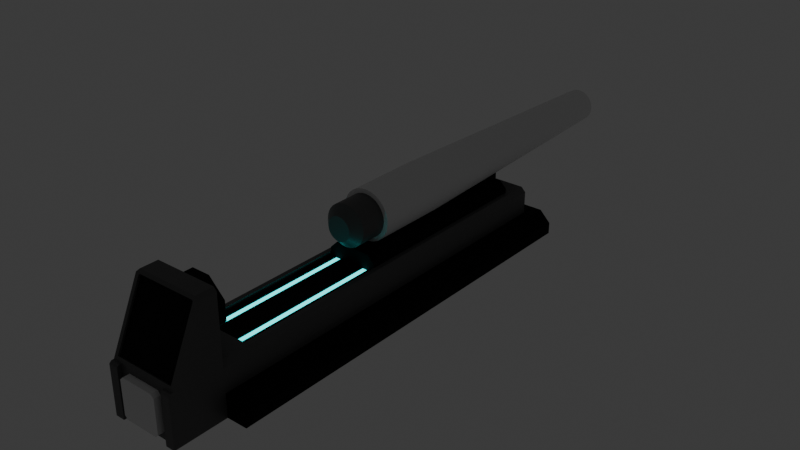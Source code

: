 # Source: Cannon.blend  (saved by Blender 4.4.32; exported with 4.5.12 LTS)
import bpy
from mathutils import Matrix  # noqa: F401  (used for matrix-valued properties, if any)

bpy.ops.wm.read_factory_settings(use_empty=True)
scene = bpy.context.scene
scene.name = 'Scene'

# ---- collections
col_collection = bpy.data.collections.new('Collection'); scene.collection.children.link(col_collection)

# ---- materials (node trees are filled in below, after node groups)
mat_cannon = bpy.data.materials.new('Cannon')
mat_glow = bpy.data.materials.new('Glow')
mat_foundation = bpy.data.materials.new('Foundation')
mat_base = bpy.data.materials.new('Base')
mat_base.alpha_threshold = 0.0
mat_base.roughness = 0.5
mat_base.line_color = (0.0, 0.0, 0.0, 1.0)
mat_screen = bpy.data.materials.new('Screen')

# ---- material node trees
mat_cannon.use_nodes = True; mat_cannon.node_tree.nodes.clear()
_N = mat_cannon.node_tree.nodes; _L = mat_cannon.node_tree.links
n0 = _N.new('ShaderNodeBsdfPrincipled'); n0.name = 'Principled BSDF'; n0.location = (10, 300)
n1 = _N.new('ShaderNodeOutputMaterial'); n1.name = 'Material Output'; n1.location = (300, 300)
_L.new(n0.outputs[0], n1.inputs[0])
n1.is_active_output = True
mat_glow.use_nodes = True; mat_glow.node_tree.nodes.clear()
_N = mat_glow.node_tree.nodes; _L = mat_glow.node_tree.links
n0 = _N.new('ShaderNodeBsdfPrincipled'); n0.name = 'Principled BSDF'; n0.location = (10, 300)
n0.inputs[0].default_value = (0.0, 1.0, 1.0, 1.0)
n0.inputs[27].default_value = (0.0, 1.0, 1.0, 1.0)
n0.inputs[28].default_value = 2.0
n1 = _N.new('ShaderNodeOutputMaterial'); n1.name = 'Material Output'; n1.location = (300, 300)
_L.new(n0.outputs[0], n1.inputs[0])
n1.is_active_output = True
mat_foundation.use_nodes = True; mat_foundation.node_tree.nodes.clear()
_N = mat_foundation.node_tree.nodes; _L = mat_foundation.node_tree.links
n0 = _N.new('ShaderNodeBsdfPrincipled'); n0.name = 'Principled BSDF'; n0.location = (10, 300)
n0.inputs[0].default_value = (0.01232, 0.01232, 0.01232, 1.0)
n0.inputs[1].default_value = 0.6535
n0.inputs[2].default_value = 1.0
n1 = _N.new('ShaderNodeOutputMaterial'); n1.name = 'Material Output'; n1.location = (300, 300)
_L.new(n0.outputs[0], n1.inputs[0])
n1.is_active_output = True
mat_base.use_nodes = True; mat_base.node_tree.nodes.clear()
_N = mat_base.node_tree.nodes; _L = mat_base.node_tree.links
n0 = _N.new('ShaderNodeOutputMaterial'); n0.name = 'Material Output'; n0.location = (300, 300)
n1 = _N.new('ShaderNodeBsdfPrincipled'); n1.name = 'Principled BSDF'; n1.location = (10, 300)
n1.inputs[0].default_value = (0.09565, 0.09565, 0.09565, 1.0)
n1.inputs[3].default_value = 1.45
_L.new(n1.outputs[0], n0.inputs[0])
n0.is_active_output = True
mat_screen.use_nodes = True; mat_screen.node_tree.nodes.clear()
_N = mat_screen.node_tree.nodes; _L = mat_screen.node_tree.links
n0 = _N.new('ShaderNodeBsdfPrincipled'); n0.name = 'Principled BSDF'; n0.location = (10, 300)
n0.inputs[0].default_value = (0.0, 0.0, 0.0, 1.0)
n0.inputs[2].default_value = 1.0
n1 = _N.new('ShaderNodeOutputMaterial'); n1.name = 'Material Output'; n1.location = (300, 300)
_L.new(n0.outputs[0], n1.inputs[0])
n1.is_active_output = True

# ---- world
world_world = bpy.data.worlds.new('World'); scene.world = world_world
world_world.use_nodes = True; world_world.node_tree.nodes.clear()
_N = world_world.node_tree.nodes; _L = world_world.node_tree.links
n0 = _N.new('ShaderNodeOutputWorld'); n0.name = 'World Output'; n0.location = (300, 300)
n1 = _N.new('ShaderNodeBackground'); n1.name = 'Background'; n1.location = (10, 300)
n1.inputs[0].default_value = (0.05088, 0.05088, 0.05088, 1.0)
_L.new(n1.outputs[0], n0.inputs[0])
n0.is_active_output = True
world_world.color = (0.05088, 0.05088, 0.05088)
world_world.sun_shadow_jitter_overblur = 0.0

# ---- meshes
me_cylinder = bpy.data.meshes.new('Cylinder')
me_cylinder.from_pydata([(1.869e-16, -1.0, 2.435), (-6.153e-16, 3.194, 1.806), (-2.379e-15, 10.0, 2.989), (-7.444e-16, 3.194, 2.435), (1.154e-15, -4.774, 1.806), (0.1951, -1.0, 2.454), (1.025e-15, -4.774, 2.435), (0.08696, 10.0, 2.997), (0.3827, -1.0, 2.511), (0.1706, 10.0, 3.023), (1.0, 3.194, 1.806), (0.5556, -1.0, 2.603), (1.0, -4.774, 1.806), (0.2476, 10.0, 3.064), (0.7071, -1.0, 2.727), (0.5, 3.194, 1.806), (0.5, -4.774, 2.435), (0.3152, 10.0, 3.119), (0.5, -4.774, 1.806), (0.8315, -1.0, 2.879), (0.3706, 10.0, 3.187), (0.5, 3.194, 2.435), (-3.923e-16, 2.189, 1.806), (0.9239, -1.0, 3.052), (-5.213e-16, 2.189, 2.435), (0.4118, 10.0, 3.264), (0.9808, -1.0, 3.239), (1.0, 2.189, 1.806), (0.4372, 10.0, 3.348), (0.5, 2.189, 1.806), (1.0, -1.0, 3.435), (0.5, 2.189, 2.435), (0.4457, 10.0, 3.435), (0.9808, -1.0, 3.63), (0.4372, 10.0, 3.521), (0.9239, -1.0, 3.817), (0.4118, 10.0, 3.605), (0.8315, -1.0, 3.99), (6.239e-16, -2.387, 1.806), (0.3706, 10.0, 3.682), (0.7071, -1.0, 4.142), (0.3152, 10.0, 3.75), (0.5, -2.387, 1.806), (0.5556, -1.0, 4.266), (0.5, -2.387, 2.435), (0.2476, 10.0, 3.805), (1.0, -2.387, 1.806), (0.3827, -1.0, 4.358), (9.539e-16, -3.873, 1.806), (0.1706, 10.0, 3.846), (0.1951, -1.0, 4.415), (0.08696, 10.0, 3.872), (0.5, -3.873, 1.806), (0.5, -3.873, 2.435), (-2.572e-16, -1.0, 4.435), (1.0, -3.873, 1.806), (-2.577e-15, 10.0, 3.88), (8.151e-16, -4.0, 2.605), (0.1618, -4.0, 2.621), (0.3174, -4.0, 2.668), (0.4608, -4.0, 2.745), (0.5865, -4.0, 2.848), (-1.0, 3.194, 1.806), (0.6896, -4.0, 2.974), (0.7663, -4.0, 3.117), (-1.0, -4.774, 1.806), (0.8135, -4.0, 3.273), (0.8294, -4.0, 3.435), (-0.5, 3.194, 1.806), (0.8135, -4.0, 3.596), (-0.5, -4.774, 2.435), (-0.5, -4.774, 1.806), (0.7663, -4.0, 3.752), (-0.5, 3.194, 2.435), (0.6896, -4.0, 3.895), (0.5865, -4.0, 4.021), (-1.0, 2.189, 1.806), (0.4608, -4.0, 4.124), (-0.5, 2.189, 1.806), (0.3174, -4.0, 4.201), (0.1618, -4.0, 4.248), (-0.5, 2.189, 2.435), (4.468e-16, -4.0, 4.264), (0.1951, -4.0, 2.454), (0.3827, -4.0, 2.511), (-0.5, -2.387, 1.806), (-0.5, -2.387, 2.435), (0.5556, -4.0, 2.603), (0.7071, -4.0, 2.727), (-1.0, -2.387, 1.806), (0.8315, -4.0, 2.879), (0.9239, -4.0, 3.052), (-0.5, -3.873, 1.806), (-0.5, -3.873, 2.435), (0.9808, -4.0, 3.239), (1.0, -4.0, 3.435), (-1.0, -3.873, 1.806), (0.9808, -4.0, 3.63), (0.9239, -4.0, 3.817), (0.8315, -4.0, 3.99), (0.7071, -4.0, 4.142), (0.5556, -4.0, 4.266), (0.3827, -4.0, 4.358), (0.1951, -4.0, 4.415), (4.089e-16, -4.0, 4.435), (0.1321, 10.0, 2.771), (-2.327e-15, 10.0, 2.758), (0.2591, 10.0, 2.809), (0.3761, 10.0, 2.872), (0.4787, 10.0, 2.956), (0.5629, 10.0, 3.058), (0.6254, 10.0, 3.175), (0.664, 10.0, 3.302), (0.677, 10.0, 3.435), (0.664, 10.0, 3.567), (0.6254, 10.0, 3.694), (0.5629, 10.0, 3.811), (0.4787, 10.0, 3.913), (0.3761, 10.0, 3.997), (0.2591, 10.0, 4.06), (0.1321, 10.0, 4.099), (-2.628e-15, 10.0, 4.112), (0.08696, 6.382, 2.997), (-1.575e-15, 6.382, 2.989), (0.1706, 6.382, 3.023), (0.2476, 6.382, 3.064), (0.3152, 6.382, 3.119), (0.3706, 6.382, 3.187), (0.4118, 6.382, 3.264), (0.4372, 6.382, 3.348), (0.4457, 6.382, 3.435), (0.4372, 6.382, 3.521), (0.4118, 6.382, 3.605), (0.3706, 6.382, 3.682), (0.3152, 6.382, 3.75), (0.2476, 6.382, 3.805), (0.1706, 6.382, 3.846), (0.08696, 6.382, 3.872), (-1.773e-15, 6.382, 3.88), (-0.1951, -1.0, 2.454), (-0.08696, 10.0, 2.997), (-0.3827, -1.0, 2.511), (-0.1706, 10.0, 3.023), (-0.5556, -1.0, 2.603), (-0.2476, 10.0, 3.064), (-0.7071, -1.0, 2.727), (-0.3152, 10.0, 3.119), (-0.8315, -1.0, 2.879), (-0.3706, 10.0, 3.187), (-0.9239, -1.0, 3.052), (-0.4118, 10.0, 3.264), (-0.9808, -1.0, 3.239), (-0.4372, 10.0, 3.348), (-1.0, -1.0, 3.435), (-0.4457, 10.0, 3.435), (-0.9808, -1.0, 3.63), (-0.4372, 10.0, 3.521), (-0.9239, -1.0, 3.817), (-0.4118, 10.0, 3.605), (-0.8315, -1.0, 3.99), (-0.3706, 10.0, 3.682), (-0.7071, -1.0, 4.142), (-0.3152, 10.0, 3.75), (-0.5556, -1.0, 4.266), (-0.2476, 10.0, 3.805), (-0.3827, -1.0, 4.358), (-0.1706, 10.0, 3.846), (-0.1951, -1.0, 4.415), (-0.08696, 10.0, 3.872), (-0.1618, -4.0, 2.621), (-0.3174, -4.0, 2.668), (-0.4608, -4.0, 2.745), (-0.5865, -4.0, 2.848), (-0.6896, -4.0, 2.974), (-0.7663, -4.0, 3.117), (-0.8135, -4.0, 3.273), (-0.8294, -4.0, 3.435), (-0.8135, -4.0, 3.596), (-0.7663, -4.0, 3.752), (-0.6896, -4.0, 3.895), (-0.5865, -4.0, 4.021), (-0.4608, -4.0, 4.124), (-0.3174, -4.0, 4.201), (-0.1618, -4.0, 4.248), (-0.1951, -4.0, 2.454), (-0.3827, -4.0, 2.511), (-0.5556, -4.0, 2.603), (-0.7071, -4.0, 2.727), (-0.8315, -4.0, 2.879), (-0.9239, -4.0, 3.052), (-0.9808, -4.0, 3.239), (-1.0, -4.0, 3.435), (-0.9808, -4.0, 3.63), (-0.9239, -4.0, 3.817), (-0.8315, -4.0, 3.99), (-0.7071, -4.0, 4.142), (-0.5556, -4.0, 4.266), (-0.3827, -4.0, 4.358), (-0.1951, -4.0, 4.415), (-0.1321, 10.0, 2.771), (-0.2591, 10.0, 2.809), (-0.3761, 10.0, 2.872), (-0.4787, 10.0, 2.956), (-0.5629, 10.0, 3.058), (-0.6254, 10.0, 3.175), (-0.664, 10.0, 3.302), (-0.677, 10.0, 3.435), (-0.664, 10.0, 3.567), (-0.6254, 10.0, 3.694), (-0.5629, 10.0, 3.811), (-0.4787, 10.0, 3.913), (-0.3761, 10.0, 3.997), (-0.2591, 10.0, 4.06), (-0.1321, 10.0, 4.099), (-0.08696, 6.382, 2.997), (-0.1706, 6.382, 3.023), (-0.2476, 6.382, 3.064), (-0.3152, 6.382, 3.119), (-0.3706, 6.382, 3.187), (-0.4118, 6.382, 3.264), (-0.4372, 6.382, 3.348), (-0.4457, 6.382, 3.435), (-0.4372, 6.382, 3.521), (-0.4118, 6.382, 3.605), (-0.3706, 6.382, 3.682), (-0.3152, 6.382, 3.75), (-0.2476, 6.382, 3.805), (-0.1706, 6.382, 3.846), (-0.08696, 6.382, 3.872), (-5.421e-16, 2.189, 2.528), (-7.717e-16, 3.194, 2.558), (0.1768, 2.189, 2.546), (0.1711, 3.194, 2.575), (0.3468, 2.189, 2.597), (0.3356, 3.194, 2.624), (0.5, 2.406, 2.686), (0.5, 2.189, 2.679), (0.4871, 3.194, 2.705), (0.5, 3.194, 2.716), (0.3827, -3.873, 2.511), (0.3827, -2.387, 2.511), (0.1951, -3.873, 2.454), (0.1951, -2.387, 2.454), (0.5, -2.387, 2.573), (0.5, -3.873, 2.573), (9.078e-07, -2.387, 2.435), (2.408e-16, -1.243, 2.435), (2.225e-06, -4.0, 2.435), (2.118e-06, -3.873, 2.435), (8.53e-16, -4.0, 2.435), (-0.1768, 2.189, 2.546), (-0.1711, 3.194, 2.575), (-0.3468, 2.189, 2.597), (-0.3356, 3.194, 2.624), (-0.5, 2.189, 2.679), (-0.5, 2.406, 2.686), (-0.4871, 3.194, 2.705), (-0.5, 3.194, 2.716), (-0.1951, -3.873, 2.454), (-0.1951, -2.387, 2.454), (-0.3827, -3.873, 2.511), (-0.3827, -2.387, 2.511), (-0.5, -3.873, 2.573), (-0.5, -2.387, 2.573), (-2.225e-06, -4.0, 2.435), (-2.118e-06, -3.873, 2.435), (-9.078e-07, -2.387, 2.435), (0.7173, 3.194, 2.435), (1.0, 3.194, 2.152), (1.0, -4.774, 2.152), (0.7173, -4.774, 2.435), (0.7173, 2.189, 2.435), (1.0, 2.189, 2.152), (0.7173, -2.387, 2.435), (1.0, -2.387, 2.152), (1.0, -3.873, 2.152), (0.7173, -3.873, 2.435), (-1.0, 3.194, 2.152), (-0.7173, 3.194, 2.435), (-0.7173, -4.774, 2.435), (-1.0, -4.774, 2.152), (-1.0, 2.189, 2.152), (-0.7173, 2.189, 2.435), (-1.0, -2.387, 2.152), (-0.7173, -2.387, 2.435), (-0.7173, -3.873, 2.435), (-1.0, -3.873, 2.152), (1.05e-15, -5.404, 2.95), (1.051e-15, -5.06, 2.605), (0.1618, -5.06, 2.621), (0.09448, -5.404, 2.96), (0.3174, -5.06, 2.668), (0.1853, -5.404, 2.987), (0.4608, -5.06, 2.745), (0.2691, -5.404, 3.032), (0.5865, -5.06, 2.848), (0.3424, -5.404, 3.092), (0.6896, -5.06, 2.974), (0.4027, -5.404, 3.165), (0.7663, -5.06, 3.117), (0.4474, -5.404, 3.249), (0.8135, -5.06, 3.273), (0.475, -5.404, 3.34), (0.8294, -5.06, 3.435), (0.4843, -5.404, 3.435), (0.8135, -5.06, 3.596), (0.475, -5.404, 3.529), (0.7663, -5.06, 3.752), (0.4474, -5.404, 3.62), (0.6896, -5.06, 3.895), (0.4027, -5.404, 3.704), (0.5865, -5.06, 4.021), (0.3424, -5.404, 3.777), (0.4608, -5.06, 4.124), (0.2691, -5.404, 3.837), (0.3174, -5.06, 4.201), (0.1853, -5.404, 3.882), (0.09448, -5.404, 3.91), (0.1618, -5.06, 4.248), (6.822e-16, -5.06, 4.264), (8.351e-16, -5.404, 3.919), (-0.1618, -5.06, 2.621), (-0.09448, -5.404, 2.96), (-0.3174, -5.06, 2.668), (-0.1853, -5.404, 2.987), (-0.4608, -5.06, 2.745), (-0.2691, -5.404, 3.032), (-0.5865, -5.06, 2.848), (-0.3424, -5.404, 3.092), (-0.6896, -5.06, 2.974), (-0.4027, -5.404, 3.165), (-0.7663, -5.06, 3.117), (-0.4474, -5.404, 3.249), (-0.8135, -5.06, 3.273), (-0.475, -5.404, 3.34), (-0.8294, -5.06, 3.435), (-0.4843, -5.404, 3.435), (-0.8135, -5.06, 3.596), (-0.475, -5.404, 3.529), (-0.7663, -5.06, 3.752), (-0.4474, -5.404, 3.62), (-0.6896, -5.06, 3.895), (-0.4027, -5.404, 3.704), (-0.5865, -5.06, 4.021), (-0.3424, -5.404, 3.777), (-0.4608, -5.06, 4.124), (-0.2691, -5.404, 3.837), (-0.3174, -5.06, 4.201), (-0.1853, -5.404, 3.882), (-0.09448, -5.404, 3.91), (-0.1618, -5.06, 4.248)], [], [(230, 106, 105, 232), (5, 0, 229, 231), (105, 107, 234, 232), (8, 5, 231, 233), (107, 108, 237, 234), (11, 8, 233, 236, 235), (109, 14, 11, 235, 238, 237, 108), (14, 109, 110, 19), (19, 110, 111, 23), (23, 111, 112, 26), (26, 112, 113, 30), (30, 113, 114, 33), (33, 114, 115, 35), (35, 115, 116, 37), (37, 116, 117, 40), (40, 117, 118, 43), (43, 118, 119, 47), (47, 119, 120, 50), (50, 120, 121, 54), (19, 23, 91, 90), (47, 50, 103, 102), (84, 83, 241, 239), (242, 5, 8, 240), (35, 37, 99, 98), (23, 26, 94, 91), (50, 54, 104, 103), (8, 11, 87, 84, 239, 244, 243, 240), (37, 40, 100, 99), (26, 30, 95, 94), (11, 14, 88, 87), (40, 43, 101, 100), (30, 33, 97, 95), (14, 19, 90, 88), (43, 47, 102, 101), (83, 247, 248, 241), (0, 5, 242, 245, 246), (33, 35, 98, 97), (247, 83, 58, 57, 249), (59, 58, 83, 84), (60, 59, 84, 87), (61, 60, 87, 88), (63, 61, 88, 90), (64, 63, 90, 91), (66, 64, 91, 94), (67, 66, 94, 95), (69, 67, 95, 97), (72, 69, 97, 98), (74, 72, 98, 99), (75, 74, 99, 100), (77, 75, 100, 101), (79, 77, 101, 102), (80, 79, 102, 103), (82, 80, 103, 104), (57, 58, 289, 288), (64, 66, 301, 299), (66, 67, 303, 301), (67, 69, 305, 303), (69, 72, 307, 305), (72, 74, 309, 307), (74, 75, 311, 309), (75, 77, 313, 311), (77, 79, 315, 313), (79, 80, 318, 315), (57, 288, 321, 169), (80, 82, 319, 318), (59, 60, 293, 291), (183, 350, 319, 82), (60, 61, 295, 293), (61, 63, 297, 295), (63, 64, 299, 297), (2, 7, 105, 106), (7, 9, 107, 105), (9, 13, 108, 107), (13, 17, 109, 108), (17, 20, 110, 109), (20, 25, 111, 110), (25, 28, 112, 111), (28, 32, 113, 112), (32, 34, 114, 113), (34, 36, 115, 114), (36, 39, 116, 115), (39, 41, 117, 116), (41, 45, 118, 117), (45, 49, 119, 118), (49, 51, 120, 119), (51, 56, 121, 120), (36, 34, 131, 132), (39, 36, 132, 133), (41, 39, 133, 134), (45, 41, 134, 135), (49, 45, 135, 136), (7, 2, 123, 122), (51, 49, 136, 137), (9, 7, 122, 124), (56, 51, 137, 138), (13, 9, 124, 125), (17, 13, 125, 126), (20, 17, 126, 127), (25, 20, 127, 128), (28, 25, 128, 129), (32, 28, 129, 130), (34, 32, 130, 131), (124, 122, 123, 138, 137, 136, 135, 134, 133, 132, 131, 130, 129, 128, 127, 126, 125), (251, 199, 106, 230), (0, 139, 250, 229), (200, 199, 251, 253), (250, 139, 141, 252), (256, 201, 200, 253), (252, 141, 143, 255, 254), (143, 145, 202, 201, 256, 257, 255), (145, 147, 203, 202), (147, 149, 204, 203), (149, 151, 205, 204), (151, 153, 206, 205), (153, 155, 207, 206), (155, 157, 208, 207), (157, 159, 209, 208), (159, 161, 210, 209), (161, 163, 211, 210), (163, 165, 212, 211), (165, 167, 213, 212), (167, 54, 121, 213), (147, 188, 189, 149), (165, 197, 198, 167), (184, 185, 260, 258), (141, 139, 259, 261), (157, 193, 194, 159), (149, 189, 190, 151), (167, 198, 104, 54), (185, 186, 143, 141, 261, 263, 262, 260), (159, 194, 195, 161), (151, 190, 191, 153), (143, 186, 187, 145), (161, 195, 196, 163), (153, 191, 192, 155), (145, 187, 188, 147), (163, 196, 197, 165), (265, 264, 184, 258), (266, 259, 139, 0, 246), (155, 192, 193, 157), (57, 169, 184, 264, 249), (170, 185, 184, 169), (171, 186, 185, 170), (172, 187, 186, 171), (173, 188, 187, 172), (174, 189, 188, 173), (175, 190, 189, 174), (176, 191, 190, 175), (177, 192, 191, 176), (178, 193, 192, 177), (179, 194, 193, 178), (180, 195, 194, 179), (181, 196, 195, 180), (182, 197, 196, 181), (183, 198, 197, 182), (82, 104, 198, 183), (320, 287, 290, 292, 294, 296, 298, 300, 302, 304, 306, 308, 310, 312, 314, 316, 317), (174, 331, 333, 175), (175, 333, 335, 176), (176, 335, 337, 177), (177, 337, 339, 178), (178, 339, 341, 179), (179, 341, 343, 180), (180, 343, 345, 181), (181, 345, 347, 182), (182, 347, 350, 183), (58, 59, 291, 289), (170, 323, 325, 171), (169, 321, 323, 170), (171, 325, 327, 172), (172, 327, 329, 173), (173, 329, 331, 174), (2, 106, 199, 140), (140, 199, 200, 142), (142, 200, 201, 144), (144, 201, 202, 146), (146, 202, 203, 148), (148, 203, 204, 150), (150, 204, 205, 152), (152, 205, 206, 154), (154, 206, 207, 156), (156, 207, 208, 158), (158, 208, 209, 160), (160, 209, 210, 162), (162, 210, 211, 164), (164, 211, 212, 166), (166, 212, 213, 168), (168, 213, 121, 56), (158, 223, 222, 156), (160, 224, 223, 158), (162, 225, 224, 160), (164, 226, 225, 162), (166, 227, 226, 164), (140, 214, 123, 2), (168, 228, 227, 166), (142, 215, 214, 140), (56, 138, 228, 168), (144, 216, 215, 142), (146, 217, 216, 144), (148, 218, 217, 146), (150, 219, 218, 148), (152, 220, 219, 150), (154, 221, 220, 152), (156, 222, 221, 154), (227, 228, 138, 123, 214, 215, 216, 217, 218, 219, 220, 221, 222, 223, 224, 225, 226), (249, 6, 16, 53, 248, 247), (52, 55, 12, 18), (12, 269, 270, 16, 18), (18, 16, 6, 4), (10, 268, 272, 27), (1, 3, 21, 15), (271, 31, 44, 273), (48, 52, 18, 4), (55, 275, 269, 12), (15, 21, 267, 268, 10), (1, 15, 29, 22), (276, 53, 16, 270), (15, 10, 27, 29), (235, 236, 31, 21, 238), (24, 31, 236, 233, 231, 229), (238, 21, 3, 230, 232, 234, 237), (27, 272, 274, 46), (22, 29, 42, 38), (273, 44, 53, 276), (29, 27, 46, 42), (245, 44, 31, 24, 246), (46, 274, 275, 55), (38, 42, 52, 48), (62, 76, 281, 277), (42, 46, 55, 52), (243, 44, 245, 242, 240), (248, 53, 244, 239, 241), (244, 53, 44, 243), (93, 70, 6, 249, 264, 265), (92, 71, 65, 96), (285, 279, 70, 93), (71, 4, 6, 70), (278, 282, 81, 73), (1, 68, 73, 3), (96, 65, 280, 286), (48, 4, 71, 92), (282, 284, 86, 81), (65, 71, 70, 279, 280), (1, 22, 78, 68), (68, 62, 277, 278, 73), (68, 78, 76, 62), (257, 73, 81, 254, 255), (254, 81, 24, 229, 250, 252), (230, 3, 73, 257, 256, 253, 251), (76, 89, 283, 281), (22, 38, 85, 78), (284, 285, 93, 86), (78, 85, 89, 76), (246, 24, 81, 86, 266), (89, 96, 286, 283), (38, 48, 92, 85), (85, 92, 96, 89), (266, 86, 263, 261, 259), (260, 262, 93, 265, 258), (86, 93, 262, 263), (269, 275, 276, 270), (267, 271, 272, 268), (271, 273, 274, 272), (273, 276, 275, 274), (279, 285, 286, 280), (277, 281, 282, 278), (281, 283, 284, 282), (283, 286, 285, 284), (267, 21, 31, 271), (318, 319, 320, 317), (288, 289, 290, 287), (289, 291, 292, 290), (291, 293, 294, 292), (293, 295, 296, 294), (295, 297, 298, 296), (297, 299, 300, 298), (299, 301, 302, 300), (301, 303, 304, 302), (303, 305, 306, 304), (305, 307, 308, 306), (307, 309, 310, 308), (309, 311, 312, 310), (311, 313, 314, 312), (313, 315, 316, 314), (315, 318, 317, 316), (348, 349, 350, 347), (346, 348, 347, 345), (344, 346, 345, 343), (342, 344, 343, 341), (340, 342, 341, 339), (338, 340, 339, 337), (336, 338, 337, 335), (334, 336, 335, 333), (332, 334, 333, 331), (330, 332, 331, 329), (328, 330, 329, 327), (326, 328, 327, 325), (324, 326, 325, 323), (322, 324, 323, 321), (287, 322, 321, 288), (319, 350, 349, 320), (348, 346, 344, 342, 340, 338, 336, 334, 332, 330, 328, 326, 324, 322, 287, 320, 349)])
me_cylinder.polygons.foreach_set('use_smooth', [1, 1, 1, 1, 1, 1, 1, 1, 1, 1, 1, 1, 1, 1, 1, 1, 1, 1, 1, 1, 1, 1, 1, 1, 1, 1, 1, 1, 1, 1, 1, 1, 1, 1, 1, 1, 1, 0, 0, 0, 0, 0, 0, 0, 0, 0, 0, 0, 0, 0, 0, 0, 0, 1, 1, 1, 1, 1, 1, 1, 1, 1, 1, 1, 1, 1, 1, 1, 1, 1, 0, 0, 0, 0, 0, 0, 0, 0, 0, 0, 0, 0, 0, 0, 0, 0, 1, 1, 1, 1, 1, 1, 1, 1, 1, 1, 1, 1, 1, 1, 1, 1, 0, 1, 1, 1, 1, 1, 1, 1, 1, 1, 1, 1, 1, 1, 1, 1, 1, 1, 1, 1, 1, 1, 1, 1, 1, 1, 1, 1, 1, 1, 1, 1, 1, 1, 1, 1, 1, 1, 0, 0, 0, 0, 0, 0, 0, 0, 0, 0, 0, 0, 0, 0, 0, 0, 0, 1, 1, 1, 1, 1, 1, 1, 1, 1, 1, 1, 1, 1, 1, 1, 0, 0, 0, 0, 0, 0, 0, 0, 0, 0, 0, 0, 0, 0, 0, 0, 1, 1, 1, 1, 1, 1, 1, 1, 1, 1, 1, 1, 1, 1, 1, 1, 0, 0, 0, 0, 0, 0, 0, 0, 0, 0, 0, 0, 0, 0, 0, 0, 0, 0, 0, 0, 0, 0, 0, 0, 0, 0, 0, 0, 0, 0, 0, 0, 0, 0, 0, 0, 0, 0, 0, 0, 0, 0, 0, 0, 0, 0, 0, 0, 0, 0, 0, 0, 0, 0, 0, 0, 0, 0, 0, 0, 0, 0, 0, 0, 0, 1, 1, 1, 1, 1, 1, 1, 1, 1, 1, 1, 1, 1, 1, 1, 1, 0, 0, 0, 0, 0, 0, 0, 0, 0, 0, 0, 0, 0, 0, 0, 1, 0])
me_cylinder.polygons.foreach_set('material_index', [0, 0, 0, 0, 0, 0, 0, 0, 0, 0, 0, 0, 0, 0, 0, 0, 0, 0, 0, 0, 0, 0, 0, 0, 0, 0, 0, 0, 0, 0, 0, 0, 0, 0, 0, 0, 0, 0, 0, 0, 0, 0, 0, 0, 0, 0, 0, 0, 0, 0, 0, 0, 0, 3, 3, 3, 3, 3, 3, 3, 3, 3, 3, 3, 3, 3, 3, 3, 3, 3, 0, 0, 0, 0, 0, 0, 0, 0, 0, 0, 0, 0, 0, 0, 0, 0, 0, 0, 0, 0, 0, 0, 0, 0, 0, 0, 0, 0, 0, 0, 0, 0, 1, 0, 0, 0, 0, 0, 0, 0, 0, 0, 0, 0, 0, 0, 0, 0, 0, 0, 0, 0, 0, 0, 0, 0, 0, 0, 0, 0, 0, 0, 0, 0, 0, 0, 0, 0, 0, 0, 0, 0, 0, 0, 0, 0, 0, 0, 0, 0, 0, 0, 0, 0, 0, 0, 3, 3, 3, 3, 3, 3, 3, 3, 3, 3, 3, 3, 3, 3, 3, 3, 0, 0, 0, 0, 0, 0, 0, 0, 0, 0, 0, 0, 0, 0, 0, 0, 0, 0, 0, 0, 0, 0, 0, 0, 0, 0, 0, 0, 0, 0, 0, 0, 1, 2, 2, 2, 2, 2, 2, 2, 2, 2, 2, 2, 2, 2, 2, 2, 2, 2, 2, 2, 2, 2, 2, 2, 2, 2, 2, 2, 2, 2, 2, 2, 2, 2, 2, 2, 2, 2, 2, 2, 2, 2, 2, 2, 2, 2, 2, 2, 2, 2, 2, 2, 2, 2, 2, 2, 2, 2, 2, 2, 2, 2, 2, 2, 2, 3, 3, 3, 3, 3, 3, 3, 3, 3, 3, 3, 3, 3, 3, 3, 3, 3, 3, 3, 3, 3, 3, 3, 3, 3, 3, 3, 3, 3, 3, 3, 3, 3])
_k = set([(287, 290), (287, 322), (288, 289), (288, 321), (289, 291), (290, 292), (291, 293), (292, 294), (293, 295), (294, 296), (295, 297), (296, 298), (297, 299), (298, 300), (299, 301), (300, 302), (301, 303), (302, 304), (303, 305), (304, 306), (305, 307), (306, 308), (307, 309), (308, 310), (309, 311), (310, 312), (311, 313), (312, 314), (313, 315), (314, 316), (315, 318), (316, 317), (317, 320), (318, 319), (319, 350), (320, 349), (321, 323), (322, 324), (323, 325), (324, 326), (325, 327), (326, 328), (327, 329), (328, 330), (329, 331), (330, 332), (331, 333), (332, 334), (333, 335), (334, 336), (335, 337), (336, 338), (337, 339), (338, 340), (339, 341), (340, 342), (341, 343), (342, 344), (343, 345), (344, 346), (345, 347), (346, 348), (347, 350), (348, 349)])
me_cylinder.attributes.new('sharp_edge', 'BOOLEAN', 'EDGE').data.foreach_set('value', [ (min(e.vertices), max(e.vertices)) in _k for e in me_cylinder.edges])
_uv = me_cylinder.uv_layers.new(name='UVMap')
_uv.uv.foreach_set('vector', [1.0, 0.6906, 1.0, 1.0, 0.9688, 1.0, 0.9688, 0.6906, 0.9688, 0.5, 1.0, 0.5, 1.0, 0.645, 0.9688, 0.645, 0.9688, 1.0, 0.9375, 1.0, 0.9375, 0.6906, 0.9688, 0.6906, 0.9375, 0.5, 0.9688, 0.5, 0.9688, 0.645, 0.9375, 0.645, 0.9375, 1.0, 0.9062, 1.0, 0.9062, 0.6906, 0.9375, 0.6906, 0.9062, 0.5, 0.9375, 0.5, 0.9375, 0.645, 0.907, 0.645, 0.9062, 0.6548, 0.875, 1.0, 0.875, 0.5, 0.9062, 0.5, 0.9062, 0.6548, 0.9032, 0.6906, 0.9062, 0.6906, 0.9062, 1.0, 0.875, 0.5, 0.875, 1.0, 0.8438, 1.0, 0.8438, 0.5, 0.8438, 0.5, 0.8438, 1.0, 0.8125, 1.0, 0.8125, 0.5, 0.8125, 0.5, 0.8125, 1.0, 0.7812, 1.0, 0.7812, 0.5, 0.7812, 0.5, 0.7812, 1.0, 0.75, 1.0, 0.75, 0.5, 0.75, 0.5, 0.75, 1.0, 0.7188, 1.0, 0.7188, 0.5, 0.7188, 0.5, 0.7188, 1.0, 0.6875, 1.0, 0.6875, 0.5, 0.6875, 0.5, 0.6875, 1.0, 0.6562, 1.0, 0.6562, 0.5, 0.6562, 0.5, 0.6562, 1.0, 0.625, 1.0, 0.625, 0.5, 0.625, 0.5, 0.625, 1.0, 0.5938, 1.0, 0.5938, 0.5, 0.5938, 0.5, 0.5938, 1.0, 0.5625, 1.0, 0.5625, 0.5, 0.5625, 0.5, 0.5625, 1.0, 0.5312, 1.0, 0.5312, 0.5, 0.5312, 0.5, 0.5312, 1.0, 0.5, 1.0, 0.5, 0.5, 0.8438, 0.5, 0.8125, 0.5, 0.8125, 0.5, 0.8438, 0.5, 0.5625, 0.5, 0.5312, 0.5, 0.5312, 0.5, 0.5625, 0.5, 0.9375, 0.5, 0.9688, 0.5, 0.9688, 0.5, 0.9375, 0.5, 0.9688, 0.5, 0.9688, 0.5, 0.9375, 0.5, 0.9375, 0.5, 0.6875, 0.5, 0.6562, 0.5, 0.6562, 0.5, 0.6875, 0.5, 0.8125, 0.5, 0.7812, 0.5, 0.7812, 0.5, 0.8125, 0.5, 0.5312, 0.5, 0.5, 0.5, 0.5, 0.5, 0.5312, 0.5, 0.9375, 0.5, 0.9062, 0.5, 0.9062, 0.5, 0.9375, 0.5, 0.9375, 0.5, 0.9163, 0.5, 0.9163, 0.5, 0.9375, 0.5, 0.6562, 0.5, 0.625, 0.5, 0.625, 0.5, 0.6562, 0.5, 0.7812, 0.5, 0.75, 0.5, 0.75, 0.5, 0.7812, 0.5, 0.9062, 0.5, 0.875, 0.5, 0.875, 0.5, 0.9062, 0.5, 0.625, 0.5, 0.5938, 0.5, 0.5938, 0.5, 0.625, 0.5, 0.75, 0.5, 0.7188, 0.5, 0.7188, 0.5, 0.75, 0.5, 0.875, 0.5, 0.8438, 0.5, 0.8438, 0.5, 0.875, 0.5, 0.5938, 0.5, 0.5625, 0.5, 0.5625, 0.5, 0.5938, 0.5, 0.9688, 0.5, 1.0, 0.5, 1.0, 0.5, 0.9688, 0.5, 1.0, 0.5, 0.9688, 0.5, 0.9688, 0.5, 1.0, 0.5, 1.0, 0.5, 0.7188, 0.5, 0.6875, 0.5, 0.6875, 0.5, 0.7188, 0.5, 0.75, 0.49, 0.7968, 0.4854, 0.7888, 0.4452, 0.75, 0.4491, 0.75, 0.49, 0.8262, 0.4339, 0.7888, 0.4452, 0.7968, 0.4854, 0.8418, 0.4717, 0.8606, 0.4155, 0.8262, 0.4339, 0.8418, 0.4717, 0.8833, 0.4496, 0.8908, 0.3908, 0.8606, 0.4155, 0.8833, 0.4496, 0.9197, 0.4197, 0.9155, 0.3606, 0.8908, 0.3908, 0.9197, 0.4197, 0.9496, 0.3833, 0.9339, 0.3262, 0.9155, 0.3606, 0.9496, 0.3833, 0.9717, 0.3418, 0.9452, 0.2888, 0.9339, 0.3262, 0.9717, 0.3418, 0.9854, 0.2968, 0.9491, 0.25, 0.9452, 0.2888, 0.9854, 0.2968, 0.99, 0.25, 0.9452, 0.2112, 0.9491, 0.25, 0.99, 0.25, 0.9854, 0.2032, 0.9339, 0.1738, 0.9452, 0.2112, 0.9854, 0.2032, 0.9717, 0.1582, 0.9155, 0.1394, 0.9339, 0.1738, 0.9717, 0.1582, 0.9496, 0.1167, 0.8908, 0.1092, 0.9155, 0.1394, 0.9496, 0.1167, 0.9197, 0.08029, 0.8606, 0.08449, 0.8908, 0.1092, 0.9197, 0.08029, 0.8833, 0.05045, 0.8262, 0.0661, 0.8606, 0.08449, 0.8833, 0.05045, 0.8418, 0.02827, 0.7888, 0.05477, 0.8262, 0.0661, 0.8418, 0.02827, 0.7968, 0.01461, 0.75, 0.05094, 0.7888, 0.05477, 0.7968, 0.01461, 0.75, 0.01, 0.75, 0.4491, 0.7888, 0.4452, 0.7888, 0.4452, 0.75, 0.4491, 0.9339, 0.3262, 0.9452, 0.2888, 0.9452, 0.2888, 0.9339, 0.3262, 0.9452, 0.2888, 0.9491, 0.25, 0.9491, 0.25, 0.9452, 0.2888, 0.9491, 0.25, 0.9452, 0.2112, 0.9452, 0.2112, 0.9491, 0.25, 0.9452, 0.2112, 0.9339, 0.1738, 0.9339, 0.1738, 0.9452, 0.2112, 0.9339, 0.1738, 0.9155, 0.1394, 0.9155, 0.1394, 0.9339, 0.1738, 0.9155, 0.1394, 0.8908, 0.1092, 0.8908, 0.1092, 0.9155, 0.1394, 0.8908, 0.1092, 0.8606, 0.08449, 0.8606, 0.08449, 0.8908, 0.1092, 0.8606, 0.08449, 0.8262, 0.0661, 0.8262, 0.0661, 0.8606, 0.08449, 0.8262, 0.0661, 0.7888, 0.05477, 0.7888, 0.05477, 0.8262, 0.0661, 0.75, 0.4491, 0.75, 0.4491, 0.7888, 0.4452, 0.7888, 0.4452, 0.7888, 0.05477, 0.75, 0.05094, 0.75, 0.05094, 0.7888, 0.05477, 0.8262, 0.4339, 0.8606, 0.4155, 0.8606, 0.4155, 0.8262, 0.4339, 0.7888, 0.05477, 0.7888, 0.05477, 0.75, 0.05094, 0.75, 0.05094, 0.8606, 0.4155, 0.8908, 0.3908, 0.8908, 0.3908, 0.8606, 0.4155, 0.8908, 0.3908, 0.9155, 0.3606, 0.9155, 0.3606, 0.8908, 0.3908, 0.9155, 0.3606, 0.9339, 0.3262, 0.9339, 0.3262, 0.9155, 0.3606, 0.25, 0.408, 0.2808, 0.405, 0.2968, 0.4854, 0.25, 0.49, 0.2808, 0.405, 0.3105, 0.396, 0.3418, 0.4717, 0.2968, 0.4854, 0.3105, 0.396, 0.3378, 0.3814, 0.3833, 0.4496, 0.3418, 0.4717, 0.3378, 0.3814, 0.3617, 0.3617, 0.4197, 0.4197, 0.3833, 0.4496, 0.3617, 0.3617, 0.3814, 0.3378, 0.4496, 0.3833, 0.4197, 0.4197, 0.3814, 0.3378, 0.396, 0.3105, 0.4717, 0.3418, 0.4496, 0.3833, 0.396, 0.3105, 0.405, 0.2808, 0.4854, 0.2968, 0.4717, 0.3418, 0.405, 0.2808, 0.408, 0.25, 0.49, 0.25, 0.4854, 0.2968, 0.408, 0.25, 0.405, 0.2192, 0.4854, 0.2032, 0.49, 0.25, 0.405, 0.2192, 0.396, 0.1895, 0.4717, 0.1582, 0.4854, 0.2032, 0.396, 0.1895, 0.3814, 0.1622, 0.4496, 0.1167, 0.4717, 0.1582, 0.3814, 0.1622, 0.3617, 0.1383, 0.4197, 0.08029, 0.4496, 0.1167, 0.3617, 0.1383, 0.3378, 0.1186, 0.3833, 0.05045, 0.4197, 0.08029, 0.3378, 0.1186, 0.3105, 0.104, 0.3418, 0.02827, 0.3833, 0.05045, 0.3105, 0.104, 0.2808, 0.09501, 0.2968, 0.01461, 0.3418, 0.02827, 0.2808, 0.09501, 0.25, 0.09198, 0.25, 0.01, 0.2968, 0.01461, 0.396, 0.1895, 0.405, 0.2192, 0.405, 0.2192, 0.396, 0.1895, 0.3814, 0.1622, 0.396, 0.1895, 0.396, 0.1895, 0.3814, 0.1622, 0.3617, 0.1383, 0.3814, 0.1622, 0.3814, 0.1622, 0.3617, 0.1383, 0.3378, 0.1186, 0.3617, 0.1383, 0.3617, 0.1383, 0.3378, 0.1186, 0.3105, 0.104, 0.3378, 0.1186, 0.3378, 0.1186, 0.3105, 0.104, 0.2808, 0.405, 0.25, 0.408, 0.25, 0.408, 0.2808, 0.405, 0.2808, 0.09501, 0.3105, 0.104, 0.3105, 0.104, 0.2808, 0.09501, 0.3105, 0.396, 0.2808, 0.405, 0.2808, 0.405, 0.3105, 0.396, 0.25, 0.09198, 0.2808, 0.09501, 0.2808, 0.09501, 0.25, 0.09198, 0.3378, 0.3814, 0.3105, 0.396, 0.3105, 0.396, 0.3378, 0.3814, 0.3617, 0.3617, 0.3378, 0.3814, 0.3378, 0.3814, 0.3617, 0.3617, 0.3814, 0.3378, 0.3617, 0.3617, 0.3617, 0.3617, 0.3814, 0.3378, 0.396, 0.3105, 0.3814, 0.3378, 0.3814, 0.3378, 0.396, 0.3105, 0.405, 0.2808, 0.396, 0.3105, 0.396, 0.3105, 0.405, 0.2808, 0.408, 0.25, 0.405, 0.2808, 0.405, 0.2808, 0.408, 0.25, 0.405, 0.2192, 0.408, 0.25, 0.408, 0.25, 0.405, 0.2192, 0.3105, 0.396, 0.2808, 0.405, 0.25, 0.408, 0.25, 0.09198, 0.2808, 0.09501, 0.3105, 0.104, 0.3378, 0.1186, 0.3617, 0.1383, 0.3814, 0.1622, 0.396, 0.1895, 0.405, 0.2192, 0.408, 0.25, 0.405, 0.2808, 0.396, 0.3105, 0.3814, 0.3378, 0.3617, 0.3617, 0.3378, 0.3814, 0.9688, 0.6906, 0.9688, 1.0, 1.0, 1.0, 1.0, 0.6906, 1.0, 0.5, 0.9688, 0.5, 0.9688, 0.645, 1.0, 0.645, 0.9375, 1.0, 0.9688, 1.0, 0.9688, 0.6906, 0.9375, 0.6906, 0.9688, 0.645, 0.9688, 0.5, 0.9375, 0.5, 0.9375, 0.645, 0.9062, 0.6906, 0.9062, 1.0, 0.9375, 1.0, 0.9375, 0.6906, 0.9375, 0.645, 0.9375, 0.5, 0.9062, 0.5, 0.9062, 0.6548, 0.907, 0.645, 0.9062, 0.5, 0.875, 0.5, 0.875, 1.0, 0.9062, 1.0, 0.9062, 0.6906, 0.9032, 0.6906, 0.9062, 0.6548, 0.875, 0.5, 0.8438, 0.5, 0.8438, 1.0, 0.875, 1.0, 0.8438, 0.5, 0.8125, 0.5, 0.8125, 1.0, 0.8438, 1.0, 0.8125, 0.5, 0.7812, 0.5, 0.7812, 1.0, 0.8125, 1.0, 0.7812, 0.5, 0.75, 0.5, 0.75, 1.0, 0.7812, 1.0, 0.75, 0.5, 0.7188, 0.5, 0.7188, 1.0, 0.75, 1.0, 0.7188, 0.5, 0.6875, 0.5, 0.6875, 1.0, 0.7188, 1.0, 0.6875, 0.5, 0.6562, 0.5, 0.6562, 1.0, 0.6875, 1.0, 0.6562, 0.5, 0.625, 0.5, 0.625, 1.0, 0.6562, 1.0, 0.625, 0.5, 0.5938, 0.5, 0.5938, 1.0, 0.625, 1.0, 0.5938, 0.5, 0.5625, 0.5, 0.5625, 1.0, 0.5938, 1.0, 0.5625, 0.5, 0.5312, 0.5, 0.5312, 1.0, 0.5625, 1.0, 0.5312, 0.5, 0.5, 0.5, 0.5, 1.0, 0.5312, 1.0, 0.8438, 0.5, 0.8438, 0.5, 0.8125, 0.5, 0.8125, 0.5, 0.5625, 0.5, 0.5625, 0.5, 0.5312, 0.5, 0.5312, 0.5, 0.9688, 0.5, 0.9375, 0.5, 0.9375, 0.5, 0.9688, 0.5, 0.9375, 0.5, 0.9688, 0.5, 0.9688, 0.5, 0.9375, 0.5, 0.6875, 0.5, 0.6875, 0.5, 0.6562, 0.5, 0.6562, 0.5, 0.8125, 0.5, 0.8125, 0.5, 0.7812, 0.5, 0.7812, 0.5, 0.5312, 0.5, 0.5312, 0.5, 0.5, 0.5, 0.5, 0.5, 0.9375, 0.5, 0.9062, 0.5, 0.9062, 0.5, 0.9375, 0.5, 0.9375, 0.5, 0.9163, 0.5, 0.9163, 0.5, 0.9375, 0.5, 0.6562, 0.5, 0.6562, 0.5, 0.625, 0.5, 0.625, 0.5, 0.7812, 0.5, 0.7812, 0.5, 0.75, 0.5, 0.75, 0.5, 0.9062, 0.5, 0.9062, 0.5, 0.875, 0.5, 0.875, 0.5, 0.625, 0.5, 0.625, 0.5, 0.5938, 0.5, 0.5938, 0.5, 0.75, 0.5, 0.75, 0.5, 0.7188, 0.5, 0.7188, 0.5, 0.875, 0.5, 0.875, 0.5, 0.8438, 0.5, 0.8438, 0.5, 0.5938, 0.5, 0.5938, 0.5, 0.5625, 0.5, 0.5625, 0.5, 1.0, 0.5, 1.0, 0.5, 0.9688, 0.5, 0.9688, 0.5, 1.0, 0.5, 0.9688, 0.5, 0.9688, 0.5, 1.0, 0.5, 1.0, 0.5, 0.7188, 0.5, 0.7188, 0.5, 0.6875, 0.5, 0.6875, 0.5, 0.75, 0.4491, 0.7888, 0.4452, 0.7968, 0.4854, 0.75, 0.49, 0.75, 0.49, 0.8262, 0.4339, 0.8418, 0.4717, 0.7968, 0.4854, 0.7888, 0.4452, 0.8606, 0.4155, 0.8833, 0.4496, 0.8418, 0.4717, 0.8262, 0.4339, 0.8908, 0.3908, 0.9197, 0.4197, 0.8833, 0.4496, 0.8606, 0.4155, 0.9155, 0.3606, 0.9496, 0.3833, 0.9197, 0.4197, 0.8908, 0.3908, 0.9339, 0.3262, 0.9717, 0.3418, 0.9496, 0.3833, 0.9155, 0.3606, 0.9452, 0.2888, 0.9854, 0.2968, 0.9717, 0.3418, 0.9339, 0.3262, 0.9491, 0.25, 0.99, 0.25, 0.9854, 0.2968, 0.9452, 0.2888, 0.9452, 0.2112, 0.9854, 0.2032, 0.99, 0.25, 0.9491, 0.25, 0.9339, 0.1738, 0.9717, 0.1582, 0.9854, 0.2032, 0.9452, 0.2112, 0.9155, 0.1394, 0.9496, 0.1167, 0.9717, 0.1582, 0.9339, 0.1738, 0.8908, 0.1092, 0.9197, 0.08029, 0.9496, 0.1167, 0.9155, 0.1394, 0.8606, 0.08449, 0.8833, 0.05045, 0.9197, 0.08029, 0.8908, 0.1092, 0.8262, 0.0661, 0.8418, 0.02827, 0.8833, 0.05045, 0.8606, 0.08449, 0.7888, 0.05477, 0.7968, 0.01461, 0.8418, 0.02827, 0.8262, 0.0661, 0.75, 0.05094, 0.75, 0.01, 0.7968, 0.01461, 0.7888, 0.05477, 0.75, 0.1338, 0.75, 0.3662, 0.7727, 0.364, 0.7945, 0.3574, 0.8146, 0.3466, 0.8322, 0.3322, 0.8466, 0.3146, 0.8574, 0.2945, 0.864, 0.2727, 0.8662, 0.25, 0.864, 0.2273, 0.8574, 0.2055, 0.8466, 0.1854, 0.8322, 0.1678, 0.8146, 0.1534, 0.7945, 0.1426, 0.7727, 0.136, 0.9339, 0.3262, 0.9339, 0.3262, 0.9452, 0.2888, 0.9452, 0.2888, 0.9452, 0.2888, 0.9452, 0.2888, 0.9491, 0.25, 0.9491, 0.25, 0.9491, 0.25, 0.9491, 0.25, 0.9452, 0.2112, 0.9452, 0.2112, 0.9452, 0.2112, 0.9452, 0.2112, 0.9339, 0.1738, 0.9339, 0.1738, 0.9339, 0.1738, 0.9339, 0.1738, 0.9155, 0.1394, 0.9155, 0.1394, 0.9155, 0.1394, 0.9155, 0.1394, 0.8908, 0.1092, 0.8908, 0.1092, 0.8908, 0.1092, 0.8908, 0.1092, 0.8606, 0.08449, 0.8606, 0.08449, 0.8606, 0.08449, 0.8606, 0.08449, 0.8262, 0.0661, 0.8262, 0.0661, 0.8262, 0.0661, 0.8262, 0.0661, 0.7888, 0.05477, 0.7888, 0.05477, 0.7888, 0.4452, 0.8262, 0.4339, 0.8262, 0.4339, 0.7888, 0.4452, 0.8262, 0.4339, 0.8262, 0.4339, 0.8606, 0.4155, 0.8606, 0.4155, 0.7888, 0.4452, 0.7888, 0.4452, 0.8262, 0.4339, 0.8262, 0.4339, 0.8606, 0.4155, 0.8606, 0.4155, 0.8908, 0.3908, 0.8908, 0.3908, 0.8908, 0.3908, 0.8908, 0.3908, 0.9155, 0.3606, 0.9155, 0.3606, 0.9155, 0.3606, 0.9155, 0.3606, 0.9339, 0.3262, 0.9339, 0.3262, 0.25, 0.408, 0.25, 0.49, 0.2968, 0.4854, 0.2808, 0.405, 0.2808, 0.405, 0.2968, 0.4854, 0.3418, 0.4717, 0.3105, 0.396, 0.3105, 0.396, 0.3418, 0.4717, 0.3833, 0.4496, 0.3378, 0.3814, 0.3378, 0.3814, 0.3833, 0.4496, 0.4197, 0.4197, 0.3617, 0.3617, 0.3617, 0.3617, 0.4197, 0.4197, 0.4496, 0.3833, 0.3814, 0.3378, 0.3814, 0.3378, 0.4496, 0.3833, 0.4717, 0.3418, 0.396, 0.3105, 0.396, 0.3105, 0.4717, 0.3418, 0.4854, 0.2968, 0.405, 0.2808, 0.405, 0.2808, 0.4854, 0.2968, 0.49, 0.25, 0.408, 0.25, 0.408, 0.25, 0.49, 0.25, 0.4854, 0.2032, 0.405, 0.2192, 0.405, 0.2192, 0.4854, 0.2032, 0.4717, 0.1582, 0.396, 0.1895, 0.396, 0.1895, 0.4717, 0.1582, 0.4496, 0.1167, 0.3814, 0.1622, 0.3814, 0.1622, 0.4496, 0.1167, 0.4197, 0.08029, 0.3617, 0.1383, 0.3617, 0.1383, 0.4197, 0.08029, 0.3833, 0.05045, 0.3378, 0.1186, 0.3378, 0.1186, 0.3833, 0.05045, 0.3418, 0.02827, 0.3105, 0.104, 0.3105, 0.104, 0.3418, 0.02827, 0.2968, 0.01461, 0.2808, 0.09501, 0.2808, 0.09501, 0.2968, 0.01461, 0.25, 0.01, 0.25, 0.09198, 0.396, 0.1895, 0.396, 0.1895, 0.405, 0.2192, 0.405, 0.2192, 0.3814, 0.1622, 0.3814, 0.1622, 0.396, 0.1895, 0.396, 0.1895, 0.3617, 0.1383, 0.3617, 0.1383, 0.3814, 0.1622, 0.3814, 0.1622, 0.3378, 0.1186, 0.3378, 0.1186, 0.3617, 0.1383, 0.3617, 0.1383, 0.3105, 0.104, 0.3105, 0.104, 0.3378, 0.1186, 0.3378, 0.1186, 0.2808, 0.405, 0.2808, 0.405, 0.25, 0.408, 0.25, 0.408, 0.2808, 0.09501, 0.2808, 0.09501, 0.3105, 0.104, 0.3105, 0.104, 0.3105, 0.396, 0.3105, 0.396, 0.2808, 0.405, 0.2808, 0.405, 0.25, 0.09198, 0.25, 0.09198, 0.2808, 0.09501, 0.2808, 0.09501, 0.3378, 0.3814, 0.3378, 0.3814, 0.3105, 0.396, 0.3105, 0.396, 0.3617, 0.3617, 0.3617, 0.3617, 0.3378, 0.3814, 0.3378, 0.3814, 0.3814, 0.3378, 0.3814, 0.3378, 0.3617, 0.3617, 0.3617, 0.3617, 0.396, 0.3105, 0.396, 0.3105, 0.3814, 0.3378, 0.3814, 0.3378, 0.405, 0.2808, 0.405, 0.2808, 0.396, 0.3105, 0.396, 0.3105, 0.408, 0.25, 0.408, 0.25, 0.405, 0.2808, 0.405, 0.2808, 0.405, 0.2192, 0.405, 0.2192, 0.408, 0.25, 0.408, 0.25, 0.3105, 0.104, 0.2808, 0.09501, 0.25, 0.09198, 0.25, 0.408, 0.2808, 0.405, 0.3105, 0.396, 0.3378, 0.3814, 0.3617, 0.3617, 0.3814, 0.3378, 0.396, 0.3105, 0.405, 0.2808, 0.408, 0.25, 0.405, 0.2192, 0.396, 0.1895, 0.3814, 0.1622, 0.3617, 0.1383, 0.3378, 0.1186, 0.5, 0.7257, 0.5, 0.75, 0.4375, 0.75, 0.4375, 0.7217, 0.5, 0.7217, 0.5, 0.7257, 0.5625, 0.2217, 0.625, 0.2217, 0.625, 0.25, 0.5625, 0.25, 0.375, 0.75, 0.5034, 0.75, 0.625, 0.7853, 0.625, 0.8125, 0.375, 0.8125, 0.375, 0.8125, 0.625, 0.8125, 0.625, 0.875, 0.375, 0.875, 0.375, 0.25, 0.5034, 0.25, 0.5034, 0.2815, 0.375, 0.2815, 0.625, 0.625, 0.875, 0.625, 0.875, 0.6875, 0.625, 0.6875, 0.4103, 0.5315, 0.4375, 0.5315, 0.4375, 0.6751, 0.4103, 0.6751, 0.5, 0.2217, 0.5625, 0.2217, 0.5625, 0.25, 0.5, 0.25, 0.375, 0.4717, 0.5034, 0.4717, 0.5034, 0.5, 0.375, 0.5, 0.625, 0.6875, 0.875, 0.6875, 0.875, 0.7147, 0.7534, 0.75, 0.625, 0.75, 0.5, 0.0, 0.5625, 0.0, 0.5625, 0.03152, 0.5, 0.03152, 0.4103, 0.7217, 0.4375, 0.7217, 0.4375, 0.75, 0.4103, 0.75, 0.5625, 0.0, 0.625, 0.0, 0.625, 0.03152, 0.5625, 0.03152, 0.4375, 0.5247, 0.4375, 0.5315, 0.4375, 0.5315, 0.4375, 0.5, 0.4375, 0.5, 0.5, 0.5315, 0.4375, 0.5315, 0.4375, 0.5315, 0.4566, 0.5315, 0.4779, 0.5315, 0.5, 0.5315, 0.875, 0.6875, 0.875, 0.6875, 0.875, 0.625, 0.875, 0.625, 0.875, 0.6464, 0.875, 0.6669, 0.875, 0.6859, 0.375, 0.2815, 0.5034, 0.2815, 0.5034, 0.4251, 0.375, 0.4251, 0.5, 0.03152, 0.5625, 0.03152, 0.5625, 0.1751, 0.5, 0.1751, 0.4103, 0.6751, 0.4375, 0.6751, 0.4375, 0.7217, 0.4103, 0.7217, 0.5625, 0.03152, 0.625, 0.03152, 0.625, 0.1751, 0.5625, 0.1751, 0.5, 0.6751, 0.4375, 0.6751, 0.4375, 0.5315, 0.5, 0.5315, 0.5, 0.6392, 0.375, 0.4251, 0.5034, 0.4251, 0.5034, 0.4717, 0.375, 0.4717, 0.5, 0.1751, 0.5625, 0.1751, 0.5625, 0.2217, 0.5, 0.2217, 0.375, 0.25, 0.375, 0.2815, 0.5034, 0.2815, 0.5034, 0.25, 0.5625, 0.1751, 0.625, 0.1751, 0.625, 0.2217, 0.5625, 0.2217, 0.4375, 0.6751, 0.4375, 0.6751, 0.5, 0.6751, 0.4756, 0.6751, 0.4522, 0.6751, 0.5, 0.7217, 0.4375, 0.7217, 0.4375, 0.7217, 0.4522, 0.7217, 0.4756, 0.7217, 0.4375, 0.7217, 0.4375, 0.7217, 0.4375, 0.6751, 0.4375, 0.6751, 0.4375, 0.7217, 0.4375, 0.75, 0.5, 0.75, 0.5, 0.7257, 0.5, 0.7257, 0.5, 0.7217, 0.5625, 0.2217, 0.5625, 0.25, 0.625, 0.25, 0.625, 0.2217, 0.4103, 0.7217, 0.4103, 0.75, 0.4375, 0.75, 0.4375, 0.7217, 0.375, 0.8125, 0.375, 0.875, 0.625, 0.875, 0.625, 0.8125, 0.4103, 0.5, 0.4103, 0.5315, 0.4375, 0.5315, 0.4375, 0.5, 0.625, 0.625, 0.625, 0.6875, 0.875, 0.6875, 0.875, 0.625, 0.375, 0.4717, 0.375, 0.5, 0.5034, 0.5, 0.5034, 0.4717, 0.5, 0.2217, 0.5, 0.25, 0.5625, 0.25, 0.5625, 0.2217, 0.4103, 0.5315, 0.4103, 0.6751, 0.4375, 0.6751, 0.4375, 0.5315, 0.375, 0.75, 0.375, 0.8125, 0.625, 0.8125, 0.625, 0.7853, 0.5034, 0.75, 0.5, 0.0, 0.5, 0.03152, 0.5625, 0.03152, 0.5625, 0.0, 0.625, 0.6875, 0.625, 0.75, 0.7534, 0.75, 0.875, 0.7147, 0.875, 0.6875, 0.5625, 0.0, 0.5625, 0.03152, 0.625, 0.03152, 0.625, 0.0, 0.4375, 0.5, 0.4375, 0.5, 0.4375, 0.5315, 0.4375, 0.5315, 0.4375, 0.5247, 0.4375, 0.5315, 0.4375, 0.5315, 0.5, 0.5315, 0.5, 0.5315, 0.4779, 0.5315, 0.4566, 0.5315, 0.875, 0.625, 0.875, 0.625, 0.875, 0.6875, 0.875, 0.6875, 0.875, 0.6859, 0.875, 0.6669, 0.875, 0.6464, 0.375, 0.2815, 0.375, 0.4251, 0.5034, 0.4251, 0.5034, 0.2815, 0.5, 0.03152, 0.5, 0.1751, 0.5625, 0.1751, 0.5625, 0.03152, 0.4103, 0.6751, 0.4103, 0.7217, 0.4375, 0.7217, 0.4375, 0.6751, 0.5625, 0.03152, 0.5625, 0.1751, 0.625, 0.1751, 0.625, 0.03152, 0.5, 0.6392, 0.5, 0.5315, 0.4375, 0.5315, 0.4375, 0.6751, 0.5, 0.6751, 0.375, 0.4251, 0.375, 0.4717, 0.5034, 0.4717, 0.5034, 0.4251, 0.5, 0.1751, 0.5, 0.2217, 0.5625, 0.2217, 0.5625, 0.1751, 0.5625, 0.1751, 0.5625, 0.2217, 0.625, 0.2217, 0.625, 0.1751, 0.5, 0.6751, 0.4375, 0.6751, 0.4375, 0.6751, 0.4522, 0.6751, 0.4756, 0.6751, 0.4522, 0.7217, 0.4375, 0.7217, 0.4375, 0.7217, 0.5, 0.7217, 0.4756, 0.7217, 0.4375, 0.6751, 0.4375, 0.7217, 0.4375, 0.7217, 0.4375, 0.6751, 0.375, 0.75, 0.375, 0.7217, 0.4103, 0.7217, 0.4103, 0.75, 0.4103, 0.5, 0.4103, 0.5315, 0.375, 0.5315, 0.375, 0.5, 0.4103, 0.5315, 0.4103, 0.6751, 0.375, 0.6751, 0.375, 0.5315, 0.4103, 0.6751, 0.4103, 0.7217, 0.375, 0.7217, 0.375, 0.6751, 0.4103, 0.75, 0.4103, 0.7217, 0.375, 0.7217, 0.375, 0.75, 0.375, 0.5, 0.375, 0.5315, 0.4103, 0.5315, 0.4103, 0.5, 0.375, 0.5315, 0.375, 0.6751, 0.4103, 0.6751, 0.4103, 0.5315, 0.375, 0.6751, 0.375, 0.7217, 0.4103, 0.7217, 0.4103, 0.6751, 0.4103, 0.5, 0.4375, 0.5, 0.4375, 0.5315, 0.4103, 0.5315, 0.7888, 0.05477, 0.75, 0.05094, 0.75, 0.1338, 0.7727, 0.136, 0.75, 0.4491, 0.7888, 0.4452, 0.7727, 0.364, 0.75, 0.3662, 0.7888, 0.4452, 0.8262, 0.4339, 0.7945, 0.3574, 0.7727, 0.364, 0.8262, 0.4339, 0.8606, 0.4155, 0.8146, 0.3466, 0.7945, 0.3574, 0.8606, 0.4155, 0.8908, 0.3908, 0.8322, 0.3322, 0.8146, 0.3466, 0.8908, 0.3908, 0.9155, 0.3606, 0.8466, 0.3146, 0.8322, 0.3322, 0.9155, 0.3606, 0.9339, 0.3262, 0.8574, 0.2945, 0.8466, 0.3146, 0.9339, 0.3262, 0.9452, 0.2888, 0.864, 0.2727, 0.8574, 0.2945, 0.9452, 0.2888, 0.9491, 0.25, 0.8662, 0.25, 0.864, 0.2727, 0.9491, 0.25, 0.9452, 0.2112, 0.864, 0.2273, 0.8662, 0.25, 0.9452, 0.2112, 0.9339, 0.1738, 0.8574, 0.2055, 0.864, 0.2273, 0.9339, 0.1738, 0.9155, 0.1394, 0.8466, 0.1854, 0.8574, 0.2055, 0.9155, 0.1394, 0.8908, 0.1092, 0.8322, 0.1678, 0.8466, 0.1854, 0.8908, 0.1092, 0.8606, 0.08449, 0.8146, 0.1534, 0.8322, 0.1678, 0.8606, 0.08449, 0.8262, 0.0661, 0.7945, 0.1426, 0.8146, 0.1534, 0.8262, 0.0661, 0.7888, 0.05477, 0.7727, 0.136, 0.7945, 0.1426, 0.7945, 0.1426, 0.7727, 0.136, 0.7888, 0.05477, 0.8262, 0.0661, 0.8146, 0.1534, 0.7945, 0.1426, 0.8262, 0.0661, 0.8606, 0.08449, 0.8322, 0.1678, 0.8146, 0.1534, 0.8606, 0.08449, 0.8908, 0.1092, 0.8466, 0.1854, 0.8322, 0.1678, 0.8908, 0.1092, 0.9155, 0.1394, 0.8574, 0.2055, 0.8466, 0.1854, 0.9155, 0.1394, 0.9339, 0.1738, 0.864, 0.2273, 0.8574, 0.2055, 0.9339, 0.1738, 0.9452, 0.2112, 0.8662, 0.25, 0.864, 0.2273, 0.9452, 0.2112, 0.9491, 0.25, 0.864, 0.2727, 0.8662, 0.25, 0.9491, 0.25, 0.9452, 0.2888, 0.8574, 0.2945, 0.864, 0.2727, 0.9452, 0.2888, 0.9339, 0.3262, 0.8466, 0.3146, 0.8574, 0.2945, 0.9339, 0.3262, 0.9155, 0.3606, 0.8322, 0.3322, 0.8466, 0.3146, 0.9155, 0.3606, 0.8908, 0.3908, 0.8146, 0.3466, 0.8322, 0.3322, 0.8908, 0.3908, 0.8606, 0.4155, 0.7945, 0.3574, 0.8146, 0.3466, 0.8606, 0.4155, 0.8262, 0.4339, 0.7727, 0.364, 0.7945, 0.3574, 0.8262, 0.4339, 0.7888, 0.4452, 0.75, 0.3662, 0.7727, 0.364, 0.7888, 0.4452, 0.75, 0.4491, 0.75, 0.05094, 0.7888, 0.05477, 0.7727, 0.136, 0.75, 0.1338, 0.7945, 0.1426, 0.8146, 0.1534, 0.8322, 0.1678, 0.8466, 0.1854, 0.8574, 0.2055, 0.864, 0.2273, 0.8662, 0.25, 0.864, 0.2727, 0.8574, 0.2945, 0.8466, 0.3146, 0.8322, 0.3322, 0.8146, 0.3466, 0.7945, 0.3574, 0.7727, 0.364, 0.75, 0.3662, 0.75, 0.1338, 0.7727, 0.136])
me_cylinder.materials.append(mat_cannon)
me_cylinder.materials.append(mat_glow)
me_cylinder.materials.append(mat_foundation)
me_cylinder.materials.append(mat_base)
me_cylinder.update()
me_cube = bpy.data.meshes.new('Cube')
me_cube.from_pydata([(1.367, -13.99, -0.01285), (1.219, -13.93, 2.122), (1.367, 4.044, -0.01285), (0.0, 4.044, -0.01285), (0.0, 4.044, 1.987), (0.0, -13.99, 0.2109), (0.0, -13.99, 1.763), (1.367, -12.06, -0.01285), (0.0, -12.06, 1.987), (0.0, -12.06, -0.01285), (0.0, -12.76, 4.63), (0.0, -12.06, 4.63), (1.0, 4.044, 1.987), (1.0, 4.044, -0.01285), (1.0, -12.06, -0.01285), (1.0, -12.83, 4.496), (1.367, -10.85, -0.01285), (0.0, -10.85, 1.987), (0.0, -10.85, -0.01285), (1.0, -10.85, -0.01285), (1.0, -10.85, 1.987), (1.367, 3.194, -0.01285), (0.0, 3.194, 1.987), (0.0, 3.194, -0.01285), (1.0, 3.194, -0.01285), (1.0, 3.194, 1.987), (0.0, 3.194, 1.853), (0.0, -10.85, 1.853), (1.0, 3.194, 1.853), (1.0, -10.85, 1.853), (1.246, -12.06, 4.63), (1.367, -12.06, 4.509), (1.219, -12.85, 4.457), (1.18, -12.83, 4.496), (1.185, 4.044, 1.987), (1.367, 4.044, 1.805), (1.367, -12.06, 1.805), (1.185, -12.06, 1.987), (1.367, -12.06, 2.169), (1.367, -12.25, 1.987), (1.367, -10.85, 1.805), (1.185, -10.85, 1.987), (1.367, 3.194, 1.805), (1.185, 3.194, 1.987), (0.0, -12.06, 4.435), (0.0, -12.06, 2.435), (0.0, -11.48, 2.435), (0.0, -11.48, 4.435), (1.0, -12.06, 3.8), (0.3655, -12.06, 4.435), (1.0, -12.06, 4.63), (0.3655, -12.06, 2.435), (1.0, -12.06, 3.069), (1.0, -12.06, 1.987), (1.0, -11.48, 3.069), (0.3655, -11.48, 2.435), (0.3655, -11.48, 4.435), (1.0, -11.48, 3.8), (1.367, 4.044, 0.8961), (1.367, 3.194, 0.8961), (1.367, -12.06, 0.8961), (1.367, -10.85, 0.8961), (2.199, 3.194, -0.01285), (2.199, 4.044, -0.01285), (2.199, -12.06, -0.01285), (2.199, -10.85, -0.01285), (1.75, 4.044, 0.8961), (2.199, 4.044, 0.4464), (2.199, 3.194, 0.4464), (1.75, 3.194, 0.8961), (2.199, -12.06, 0.4464), (1.75, -12.06, 0.8961), (2.199, -10.85, 0.4464), (1.75, -10.85, 0.8961), (0.0, 4.044, 0.8961), (1.0, 4.044, 0.8961), (1.0, 4.677, -0.01285), (0.0, 4.677, -0.01285), (0.0, 4.677, 0.8961), (1.367, 4.677, -0.01285), (1.0, 4.677, 0.8961), (1.367, 4.677, 0.8961), (2.199, 4.677, -0.01285), (2.199, 4.677, 0.4464), (1.75, 4.677, 0.8961), (1.0, -13.93, 2.122), (0.0, -13.93, 2.122), (0.0, -13.99, -0.01285), (1.0, -13.99, -0.01285), (0.0, -14.26, 1.763), (0.0, -14.26, 0.2109), (1.0, -13.99, 1.987), (0.0, -13.99, 1.987), (1.0, -12.76, 4.63), (0.0, -12.83, 4.496), (1.367, -13.99, 1.987), (1.246, -12.76, 4.63), (1.367, -12.82, 4.509), (0.0, -12.75, 4.461), (0.0, -13.86, 2.087), (1.0, -13.86, 2.087), (1.0, -12.75, 4.461), (1.219, -13.86, 2.087), (1.18, -12.75, 4.461), (1.219, -12.77, 4.422), (0.5, 4.044, -0.01285), (0.5, -13.99, 1.987), (0.5, -12.06, -0.01285), (0.5, -12.76, 4.63), (0.5, 4.044, 1.987), (0.5, -13.99, -0.01285), (0.5, -10.85, -0.01285), (0.5, -10.85, 1.987), (0.5, 3.194, 1.987), (0.5, 3.194, -0.01285), (0.5, -10.85, 1.853), (0.5, 3.194, 1.853), (0.5, -12.06, 4.63), (0.1827, -12.06, 4.435), (0.1827, -11.48, 4.435), (0.1827, -12.06, 2.435), (0.1827, -11.48, 2.435), (0.5, -12.06, 1.987), (0.5, 4.044, 0.8961), (0.5, 4.677, -0.01285), (0.5, 4.677, 0.8961), (0.3881, -13.99, 1.763), (0.3881, -13.99, 0.2109), (0.3881, -14.26, 1.763), (0.3881, -14.26, 0.2109), (0.5, -13.93, 2.122), (0.5, -12.83, 4.496), (0.5, -13.86, 2.087), (0.5, -12.75, 4.461), (0.75, 4.044, 1.987), (0.75, -13.99, -0.01285), (0.75, -10.85, 1.987), (0.75, 3.194, 1.987), (0.75, -10.85, 1.853), (0.75, 3.194, 1.853), (0.75, -12.06, 4.63), (0.2741, -12.06, 2.435), (0.2741, -11.48, 2.435), (0.75, -12.06, 1.987), (0.5822, -13.99, 0.2109), (0.5822, -14.26, 0.2109), (0.75, 4.044, -0.01285), (0.75, -13.99, 1.987), (0.75, -12.06, -0.01285), (0.75, -12.76, 4.63), (0.75, -10.85, -0.01285), (0.75, 3.194, -0.01285), (0.2741, -12.06, 4.435), (0.2741, -11.48, 4.435), (0.75, 4.044, 0.8961), (0.75, 4.677, -0.01285), (0.75, 4.677, 0.8961), (0.5822, -13.99, 1.763), (0.5822, -14.26, 1.763), (0.75, -13.93, 2.122), (0.75, -12.83, 4.496), (0.75, -13.86, 2.087), (0.75, -12.75, 4.461), (0.5, 3.194, 1.806), (0.5, -10.85, 1.806), (0.75, -10.85, 1.806), (0.75, 3.194, 1.806), (0.7762, -13.99, 0.3334), (0.6538, -13.99, 0.2109), (0.8628, -13.99, 0.1243), (0.6538, -13.99, 1.763), (0.7762, -13.99, 1.641), (0.8628, -13.99, 1.85), (0.7762, -14.26, 1.641), (0.6538, -14.26, 1.763), (0.6538, -14.26, 0.2109), (0.7762, -14.26, 0.3334), (1.367, -14.17, -0.01285), (1.0, -14.17, -0.01285), (1.367, -14.09, 1.987), (1.367, -14.17, 1.908), (1.0, -14.17, 1.908), (1.0, -14.09, 1.987)], [], [(58, 35, 42, 59), (41, 20, 53, 37), (14, 7, 0, 88), (152, 49, 56, 153), (172, 171, 167, 169, 88, 91), (112, 17, 8, 122), (19, 16, 7, 14), (59, 42, 40, 61), (117, 11, 10, 108), (32, 33, 103, 104), (1, 32, 104, 102), (61, 40, 36, 60), (150, 19, 14, 148), (48, 52, 54, 57), (88, 0, 177, 178), (7, 60, 36, 39, 95, 0), (148, 14, 88, 135), (154, 75, 80, 156), (39, 36, 38), (151, 24, 19, 150), (43, 25, 20, 41), (24, 21, 16, 19), (20, 25, 28, 29), (109, 4, 22, 113), (13, 2, 21, 24), (95, 39, 38, 31, 97), (146, 13, 24, 151), (63, 2, 79, 82), (116, 26, 27, 115), (136, 20, 29, 138), (113, 22, 26, 116), (30, 96, 97, 31), (30, 50, 93, 96), (36, 37, 38), (41, 37, 36, 40), (43, 41, 40, 42), (34, 43, 42, 35), (34, 12, 25, 43), (119, 121, 46, 47), (120, 45, 46, 121), (117, 118, 44, 11), (122, 8, 45, 120), (48, 49, 50), (51, 52, 53), (54, 52, 51, 55), (56, 49, 48, 57), (38, 37, 53, 52, 48, 50, 30, 31), (16, 21, 62, 65), (21, 2, 63, 62), (61, 60, 71, 73), (59, 61, 73, 69), (58, 59, 69, 66), (65, 72, 70, 64), (63, 67, 68, 62), (60, 7, 64, 70, 71), (7, 16, 65, 64), (62, 68, 72, 65), (73, 71, 70, 72), (69, 73, 72, 68), (66, 69, 68, 67), (2, 13, 76, 79), (155, 156, 80, 76), (123, 74, 4, 109), (58, 75, 12, 34, 35), (76, 80, 81, 79), (79, 81, 84, 83, 82), (58, 66, 84, 81), (66, 67, 83, 84), (75, 58, 81, 80), (105, 3, 77, 124), (67, 63, 82, 83), (175, 176, 173, 174, 158, 145), (127, 5, 87, 110), (144, 168, 175, 145), (129, 128, 89, 90), (126, 6, 89, 128), (170, 157, 158, 174), (130, 86, 92, 106), (160, 15, 93, 149), (1, 85, 91, 95), (33, 32, 97, 96), (15, 33, 96, 93), (32, 1, 95, 97), (100, 102, 104, 103, 101), (161, 100, 101, 162), (131, 94, 98, 133), (33, 15, 101, 103), (85, 1, 102, 100), (159, 85, 100, 161), (86, 130, 132, 99), (160, 131, 133, 162), (99, 132, 133, 98), (94, 131, 108, 10), (159, 130, 106, 147), (5, 127, 129, 90), (157, 126, 128, 158), (145, 158, 128, 129), (144, 127, 110, 135), (6, 126, 106, 92), (146, 105, 124, 155), (154, 123, 109, 134), (77, 78, 125, 124), (143, 122, 120, 141), (140, 152, 118, 117), (141, 120, 121, 142), (153, 142, 121, 119), (137, 113, 116, 139), (17, 112, 115, 27), (116, 115, 164, 163), (3, 105, 114, 23), (134, 109, 113, 137), (23, 114, 111, 18), (74, 123, 125, 78), (9, 107, 110, 87), (18, 111, 107, 9), (140, 117, 108, 149), (136, 112, 122, 143), (44, 118, 119, 47), (20, 136, 143, 53), (50, 140, 149, 93), (12, 134, 137, 25), (28, 139, 138, 29), (25, 137, 139, 28), (54, 55, 142, 153, 56, 57), (51, 141, 142, 55), (50, 49, 152, 140), (53, 143, 141, 51), (75, 154, 134, 12), (13, 146, 155, 76), (167, 171, 173, 176), (157, 170, 172, 91, 147), (85, 159, 147, 91), (15, 160, 162, 101), (130, 159, 161, 132), (132, 161, 162, 133), (131, 160, 149, 108), (127, 144, 145, 129), (126, 157, 147, 106), (124, 125, 156, 155), (112, 136, 138, 115), (105, 146, 151, 114), (114, 151, 150, 111), (123, 154, 156, 125), (107, 148, 135, 110), (111, 150, 148, 107), (118, 152, 153, 119), (166, 163, 164, 165), (138, 139, 166, 165), (115, 138, 165, 164), (139, 116, 163, 166), (167, 168, 169), (170, 171, 172), (170, 174, 173, 171), (175, 168, 167, 176), (169, 168, 144, 135, 88), (95, 91, 182, 179), (91, 88, 178, 181, 182), (177, 180, 181, 178), (179, 182, 181, 180), (0, 95, 179, 180, 177)])
me_cube.polygons.foreach_set('material_index', [0, 0, 0, 3, 0, 0, 3, 0, 0, 0, 0, 0, 3, 3, 0, 0, 0, 3, 0, 3, 0, 3, 0, 0, 3, 0, 3, 3, 3, 0, 0, 0, 0, 0, 0, 0, 0, 0, 3, 3, 0, 0, 0, 0, 3, 3, 0, 3, 3, 3, 3, 3, 3, 3, 3, 3, 3, 3, 3, 3, 3, 3, 0, 0, 3, 3, 3, 3, 3, 3, 3, 2, 0, 2, 2, 2, 2, 0, 0, 0, 0, 0, 0, 1, 1, 0, 0, 0, 0, 0, 0, 1, 0, 0, 2, 2, 2, 0, 0, 3, 0, 3, 0, 0, 3, 3, 0, 0, 3, 3, 0, 3, 3, 0, 3, 0, 0, 3, 0, 0, 0, 3, 0, 3, 3, 0, 0, 0, 3, 2, 0, 0, 0, 0, 1, 0, 2, 0, 3, 0, 3, 3, 3, 0, 3, 3, 4, 3, 0, 0, 0, 0, 2, 2, 0, 0, 0, 0, 0, 0])
_uv = me_cube.uv_layers.new(name='UVMap')
_uv.uv.foreach_set('vector', [0.4886, 0.5, 0.6022, 0.5, 0.6022, 0.5155, 0.4886, 0.5155, 0.6417, 0.7103, 0.6586, 0.7103, 0.6586, 0.7147, 0.6417, 0.7147, 0.3414, 0.7147, 0.375, 0.7147, 0.375, 0.75, 0.3414, 0.75, 0.7249, 0.7147, 0.7166, 0.7147, 0.7166, 0.7147, 0.7249, 0.7147, 0.6079, 0.7961, 0.5817, 0.804, 0.4183, 0.804, 0.3921, 0.7961, 0.375, 0.7836, 0.625, 0.7836, 0.7043, 0.7103, 0.75, 0.7103, 0.75, 0.7147, 0.7043, 0.7147, 0.3414, 0.7103, 0.375, 0.7103, 0.375, 0.7147, 0.3414, 0.7147, 0.4886, 0.5155, 0.6022, 0.5155, 0.6022, 0.7103, 0.4886, 0.7103, 0.7043, 0.7147, 0.75, 0.7147, 0.75, 0.75, 0.7043, 0.75, 0.625, 0.7636, 0.625, 0.7671, 0.625, 0.7671, 0.625, 0.7636, 0.625, 0.7636, 0.625, 0.7636, 0.625, 0.7636, 0.625, 0.7636, 0.4886, 0.7103, 0.6022, 0.7103, 0.6022, 0.7147, 0.4886, 0.7147, 0.3186, 0.7103, 0.3414, 0.7103, 0.3414, 0.7147, 0.3186, 0.7147, 0.6586, 0.7147, 0.6586, 0.7147, 0.6586, 0.7147, 0.6586, 0.7147, 0.3414, 0.75, 0.375, 0.75, 0.375, 0.75, 0.3414, 0.75, 0.375, 0.7147, 0.4886, 0.7147, 0.6022, 0.7147, 0.625, 0.7181, 0.625, 0.75, 0.375, 0.75, 0.3186, 0.7147, 0.3414, 0.7147, 0.3414, 0.75, 0.3186, 0.75, 0.4923, 0.4436, 0.4908, 0.4664, 0.4908, 0.4664, 0.4923, 0.4436, 0.625, 0.7181, 0.6022, 0.7147, 0.625, 0.7147, 0.3186, 0.5155, 0.3414, 0.5155, 0.3414, 0.7103, 0.3186, 0.7103, 0.6417, 0.5155, 0.6586, 0.5155, 0.6586, 0.7103, 0.6417, 0.7103, 0.3414, 0.5155, 0.375, 0.5155, 0.375, 0.7103, 0.3414, 0.7103, 0.6586, 0.7103, 0.6586, 0.5155, 0.6586, 0.5155, 0.6586, 0.7103, 0.7043, 0.5, 0.75, 0.5, 0.75, 0.5155, 0.7043, 0.5155, 0.3414, 0.5, 0.375, 0.5, 0.375, 0.5155, 0.3414, 0.5155, 0.625, 0.75, 0.625, 0.7181, 0.625, 0.7147, 0.625, 0.7147, 0.625, 0.75, 0.3186, 0.5, 0.3414, 0.5, 0.3414, 0.5155, 0.3186, 0.5155, 0.375, 0.5, 0.375, 0.5, 0.375, 0.5, 0.375, 0.5, 0.7043, 0.5155, 0.75, 0.5155, 0.75, 0.7103, 0.7043, 0.7103, 0.6814, 0.7103, 0.6586, 0.7103, 0.6586, 0.7103, 0.6814, 0.7103, 0.7043, 0.5155, 0.75, 0.5155, 0.75, 0.5155, 0.7043, 0.5155, 0.6361, 0.7147, 0.6361, 0.75, 0.625, 0.75, 0.625, 0.7147, 0.6361, 0.7147, 0.6586, 0.7147, 0.6586, 0.75, 0.6361, 0.75, 0.6022, 0.7147, 0.625, 0.7147, 0.625, 0.7147, 0.6417, 0.7103, 0.6417, 0.7147, 0.6022, 0.7147, 0.6022, 0.7103, 0.6417, 0.5155, 0.6417, 0.7103, 0.6022, 0.7103, 0.6022, 0.5155, 0.6417, 0.5, 0.6417, 0.5155, 0.6022, 0.5155, 0.6022, 0.5, 0.6417, 0.5, 0.6586, 0.5, 0.6586, 0.5155, 0.6417, 0.5155, 0.7333, 0.7147, 0.7333, 0.7147, 0.75, 0.7147, 0.75, 0.7147, 0.7333, 0.7147, 0.75, 0.7147, 0.75, 0.7147, 0.7333, 0.7147, 0.7043, 0.7147, 0.7333, 0.7147, 0.75, 0.7147, 0.75, 0.7147, 0.7043, 0.7147, 0.75, 0.7147, 0.75, 0.7147, 0.7333, 0.7147, 0.6586, 0.7147, 0.6586, 0.7147, 0.6586, 0.7147, 0.7166, 0.7147, 0.6586, 0.7147, 0.6586, 0.7147, 0.6586, 0.7147, 0.6586, 0.7147, 0.7166, 0.7147, 0.7166, 0.7147, 0.7166, 0.7147, 0.7166, 0.7147, 0.6586, 0.7147, 0.6586, 0.7147, 0.625, 0.7147, 0.6417, 0.7147, 0.6586, 0.7147, 0.6586, 0.7147, 0.6586, 0.7147, 0.6586, 0.7147, 0.6361, 0.7147, 0.625, 0.7147, 0.375, 0.7103, 0.375, 0.5155, 0.375, 0.5155, 0.375, 0.7103, 0.375, 0.5155, 0.375, 0.5, 0.375, 0.5, 0.375, 0.5155, 0.4886, 0.7103, 0.4886, 0.7147, 0.4886, 0.7147, 0.4886, 0.7103, 0.4886, 0.5155, 0.4886, 0.7103, 0.4886, 0.7103, 0.4886, 0.5155, 0.4886, 0.5, 0.4886, 0.5155, 0.4886, 0.5155, 0.4886, 0.5, 0.375, 0.7103, 0.4324, 0.7103, 0.4324, 0.7147, 0.375, 0.7147, 0.375, 0.5, 0.4324, 0.5, 0.4324, 0.5155, 0.375, 0.5155, 0.4886, 0.7147, 0.375, 0.7147, 0.375, 0.7147, 0.4324, 0.7147, 0.4886, 0.7147, 0.375, 0.7147, 0.375, 0.7103, 0.375, 0.7103, 0.375, 0.7147, 0.375, 0.5155, 0.4324, 0.5155, 0.4324, 0.7103, 0.375, 0.7103, 0.4886, 0.7103, 0.4886, 0.7147, 0.4324, 0.7147, 0.4324, 0.7103, 0.4886, 0.5155, 0.4886, 0.7103, 0.4324, 0.7103, 0.4324, 0.5155, 0.4886, 0.5, 0.4886, 0.5155, 0.4324, 0.5155, 0.4324, 0.5, 0.375, 0.5, 0.3414, 0.5, 0.3414, 0.5, 0.375, 0.5, 0.375, 0.4436, 0.4923, 0.4436, 0.4908, 0.4664, 0.375, 0.4664, 0.4938, 0.4207, 0.4968, 0.375, 0.625, 0.375, 0.625, 0.4207, 0.4886, 0.5, 0.4908, 0.4664, 0.625, 0.4664, 0.625, 0.4833, 0.6022, 0.5, 0.375, 0.4664, 0.4908, 0.4664, 0.4886, 0.5, 0.375, 0.5, 0.375, 0.5, 0.4886, 0.5, 0.4886, 0.5, 0.4324, 0.5, 0.375, 0.5, 0.4886, 0.5, 0.4886, 0.5, 0.4886, 0.5, 0.4886, 0.5, 0.4886, 0.5, 0.4324, 0.5, 0.4324, 0.5, 0.4886, 0.5, 0.4908, 0.4664, 0.4886, 0.5, 0.4886, 0.5, 0.4908, 0.4664, 0.2957, 0.5, 0.25, 0.5, 0.25, 0.5, 0.2957, 0.5, 0.4324, 0.5, 0.375, 0.5, 0.375, 0.5, 0.4324, 0.5, 0.403, 0.8152, 0.4183, 0.804, 0.5817, 0.804, 0.597, 0.8152, 0.597, 0.8218, 0.403, 0.8218, 0.403, 0.8395, 0.403, 0.875, 0.375, 0.875, 0.375, 0.8293, 0.403, 0.8218, 0.403, 0.8152, 0.403, 0.8152, 0.403, 0.8218, 0.403, 0.8395, 0.597, 0.8395, 0.597, 0.875, 0.403, 0.875, 0.597, 0.8395, 0.597, 0.875, 0.597, 0.875, 0.597, 0.8395, 0.597, 0.8152, 0.597, 0.8218, 0.597, 0.8218, 0.597, 0.8152, 0.625, 0.8293, 0.625, 0.875, 0.625, 0.875, 0.625, 0.8293, 0.625, 0.8064, 0.625, 0.7836, 0.625, 0.7836, 0.625, 0.8064, 0.625, 0.7636, 0.625, 0.7836, 0.625, 0.7836, 0.625, 0.75, 0.625, 0.7671, 0.625, 0.7636, 0.625, 0.75, 0.625, 0.7611, 0.625, 0.7836, 0.625, 0.7671, 0.625, 0.7611, 0.625, 0.7836, 0.625, 0.7636, 0.625, 0.7636, 0.625, 0.75, 0.625, 0.75, 0.625, 0.7836, 0.625, 0.7636, 0.625, 0.7636, 0.625, 0.7671, 0.625, 0.7836, 0.625, 0.8064, 0.625, 0.7836, 0.625, 0.7836, 0.625, 0.8064, 0.625, 0.8293, 0.625, 0.875, 0.625, 0.875, 0.625, 0.8293, 0.625, 0.7671, 0.625, 0.7836, 0.625, 0.7836, 0.625, 0.7671, 0.625, 0.7836, 0.625, 0.7636, 0.625, 0.7636, 0.625, 0.7836, 0.625, 0.8064, 0.625, 0.7836, 0.625, 0.7836, 0.625, 0.8064, 0.625, 0.875, 0.625, 0.8293, 0.625, 0.8293, 0.625, 0.875, 0.625, 0.8064, 0.625, 0.8293, 0.625, 0.8293, 0.625, 0.8064, 0.625, 0.875, 0.625, 0.8293, 0.625, 0.8293, 0.625, 0.875, 0.625, 0.875, 0.625, 0.8293, 0.625, 0.8293, 0.625, 0.875, 0.625, 0.8064, 0.625, 0.8293, 0.625, 0.8293, 0.625, 0.8064, 0.403, 0.875, 0.403, 0.8395, 0.403, 0.8395, 0.403, 0.875, 0.597, 0.8218, 0.597, 0.8395, 0.597, 0.8395, 0.597, 0.8218, 0.403, 0.8218, 0.597, 0.8218, 0.597, 0.8395, 0.403, 0.8395, 0.403, 0.8218, 0.403, 0.8395, 0.375, 0.8293, 0.375, 0.8064, 0.597, 0.875, 0.597, 0.8395, 0.625, 0.8293, 0.625, 0.875, 0.3186, 0.5, 0.2957, 0.5, 0.2957, 0.5, 0.3186, 0.5, 0.4923, 0.4436, 0.4938, 0.4207, 0.625, 0.4207, 0.625, 0.4436, 0.375, 0.375, 0.4968, 0.375, 0.4938, 0.4207, 0.375, 0.4207, 0.6814, 0.7147, 0.7043, 0.7147, 0.7333, 0.7147, 0.7249, 0.7147, 0.6814, 0.7147, 0.7249, 0.7147, 0.7333, 0.7147, 0.7043, 0.7147, 0.7249, 0.7147, 0.7333, 0.7147, 0.7333, 0.7147, 0.7249, 0.7147, 0.7249, 0.7147, 0.7249, 0.7147, 0.7333, 0.7147, 0.7333, 0.7147, 0.6814, 0.5155, 0.7043, 0.5155, 0.7043, 0.5155, 0.6814, 0.5155, 0.75, 0.7103, 0.7043, 0.7103, 0.7043, 0.7103, 0.75, 0.7103, 0.7043, 0.5155, 0.7043, 0.7103, 0.7043, 0.7103, 0.7043, 0.5155, 0.25, 0.5, 0.2957, 0.5, 0.2957, 0.5155, 0.25, 0.5155, 0.6814, 0.5, 0.7043, 0.5, 0.7043, 0.5155, 0.6814, 0.5155, 0.25, 0.5155, 0.2957, 0.5155, 0.2957, 0.7103, 0.25, 0.7103, 0.4968, 0.375, 0.4938, 0.4207, 0.4938, 0.4207, 0.4968, 0.375, 0.25, 0.7147, 0.2957, 0.7147, 0.2957, 0.75, 0.25, 0.75, 0.25, 0.7103, 0.2957, 0.7103, 0.2957, 0.7147, 0.25, 0.7147, 0.6814, 0.7147, 0.7043, 0.7147, 0.7043, 0.75, 0.6814, 0.75, 0.6814, 0.7103, 0.7043, 0.7103, 0.7043, 0.7147, 0.6814, 0.7147, 0.75, 0.7147, 0.7333, 0.7147, 0.7333, 0.7147, 0.75, 0.7147, 0.6586, 0.7103, 0.6814, 0.7103, 0.6814, 0.7147, 0.6586, 0.7147, 0.6586, 0.7147, 0.6814, 0.7147, 0.6814, 0.75, 0.6586, 0.75, 0.6586, 0.5, 0.6814, 0.5, 0.6814, 0.5155, 0.6586, 0.5155, 0.6586, 0.5155, 0.6814, 0.5155, 0.6814, 0.7103, 0.6586, 0.7103, 0.6586, 0.5155, 0.6814, 0.5155, 0.6814, 0.5155, 0.6586, 0.5155, 0.6586, 0.7147, 0.7166, 0.7147, 0.7249, 0.7147, 0.7249, 0.7147, 0.7166, 0.7147, 0.6586, 0.7147, 0.7166, 0.7147, 0.7249, 0.7147, 0.7249, 0.7147, 0.7166, 0.7147, 0.6586, 0.7147, 0.7166, 0.7147, 0.7249, 0.7147, 0.6814, 0.7147, 0.6586, 0.7147, 0.6814, 0.7147, 0.7249, 0.7147, 0.7166, 0.7147, 0.4908, 0.4664, 0.4923, 0.4436, 0.625, 0.4436, 0.625, 0.4664, 0.3414, 0.5, 0.3186, 0.5, 0.3186, 0.5, 0.3414, 0.5, 0.4183, 0.804, 0.5817, 0.804, 0.5817, 0.804, 0.4183, 0.804, 0.597, 0.8218, 0.597, 0.8152, 0.6079, 0.7961, 0.625, 0.7836, 0.625, 0.8064, 0.625, 0.7836, 0.625, 0.8064, 0.625, 0.8064, 0.625, 0.7836, 0.625, 0.7836, 0.625, 0.8064, 0.625, 0.8064, 0.625, 0.7836, 0.625, 0.8293, 0.625, 0.8064, 0.625, 0.8064, 0.625, 0.8293, 0.625, 0.8293, 0.625, 0.8064, 0.625, 0.8064, 0.625, 0.8293, 0.625, 0.8293, 0.625, 0.8064, 0.625, 0.8064, 0.625, 0.8293, 0.403, 0.8395, 0.403, 0.8218, 0.403, 0.8218, 0.403, 0.8395, 0.597, 0.8395, 0.597, 0.8218, 0.625, 0.8064, 0.625, 0.8293, 0.375, 0.4207, 0.4938, 0.4207, 0.4923, 0.4436, 0.375, 0.4436, 0.7043, 0.7103, 0.6814, 0.7103, 0.6814, 0.7103, 0.7043, 0.7103, 0.2957, 0.5, 0.3186, 0.5, 0.3186, 0.5155, 0.2957, 0.5155, 0.2957, 0.5155, 0.3186, 0.5155, 0.3186, 0.7103, 0.2957, 0.7103, 0.4938, 0.4207, 0.4923, 0.4436, 0.4923, 0.4436, 0.4938, 0.4207, 0.2957, 0.7147, 0.3186, 0.7147, 0.3186, 0.75, 0.2957, 0.75, 0.2957, 0.7103, 0.3186, 0.7103, 0.3186, 0.7147, 0.2957, 0.7147, 0.7333, 0.7147, 0.7249, 0.7147, 0.7249, 0.7147, 0.7333, 0.7147, 0.6814, 0.5155, 0.7043, 0.5155, 0.7043, 0.7103, 0.6814, 0.7103, 0.6814, 0.7103, 0.6814, 0.5155, 0.6814, 0.5155, 0.6814, 0.7103, 0.7043, 0.7103, 0.6814, 0.7103, 0.6814, 0.7103, 0.7043, 0.7103, 0.6814, 0.5155, 0.7043, 0.5155, 0.7043, 0.5155, 0.6814, 0.5155, 0.4183, 0.804, 0.403, 0.804, 0.3921, 0.7961, 0.597, 0.8152, 0.597, 0.804, 0.6079, 0.7961, 0.597, 0.8152, 0.597, 0.8152, 0.5817, 0.804, 0.5817, 0.804, 0.403, 0.8152, 0.403, 0.8152, 0.4183, 0.804, 0.4183, 0.804, 0.3921, 0.7961, 0.403, 0.8152, 0.403, 0.8218, 0.375, 0.8064, 0.375, 0.7836, 0.625, 0.75, 0.625, 0.7836, 0.625, 0.7836, 0.625, 0.75, 0.625, 0.7836, 0.375, 0.7836, 0.375, 0.7836, 0.6152, 0.7836, 0.625, 0.7836, 0.375, 0.75, 0.6152, 0.75, 0.6152, 0.7836, 0.375, 0.7836, 0.625, 0.75, 0.625, 0.7836, 0.6152, 0.7836, 0.6152, 0.75, 0.375, 0.75, 0.625, 0.75, 0.625, 0.75, 0.6152, 0.75, 0.375, 0.75])
me_cube.materials.append(mat_base)
me_cube.materials.append(mat_screen)
me_cube.materials.append(mat_cannon)
me_cube.materials.append(mat_foundation)
me_cube.materials.append(mat_glow)
me_cube.update()

# ---- objects
ob_cannon = bpy.data.objects.new('Cannon', me_cylinder)
ob_base = bpy.data.objects.new('Base', me_cube)

# ---- transforms, parenting, visibility, modifiers, constraints
ob_cannon.parent = ob_base
ob_cannon.location = (0.0, 0.0, 0.0)
ob_base.location = (0.0, 0.0, 0.0)
_m = ob_base.modifiers.new('Mirror', 'MIRROR')
_m.use_clip = True

# ---- collection membership
col_collection.objects.link(ob_cannon)
col_collection.objects.link(ob_base)

# ---- scene / render settings (as saved in the file)
scene.frame_start = 1; scene.frame_end = 250; scene.frame_set(1)
scene.render.engine = 'BLENDER_EEVEE_NEXT'
bpy.context.view_layer.update()

# ---- added for rendering (the .blend has no active camera): camera
cam_auto = bpy.data.cameras.new('AutoCamera')
cam_auto.lens = 50.0
cam_auto.sensor_width = 36.0
cam_auto.clip_end = 1000.0
ob_auto_camera = bpy.data.objects.new('AutoCamera', cam_auto)
scene.collection.objects.link(ob_auto_camera)
ob_auto_camera.location = (23.2157, -29.9904, 20.8813)
ob_auto_camera.rotation_euler = (1.09748, -7.21219e-08, 0.694738)
scene.camera = ob_auto_camera
bpy.context.view_layer.update()
